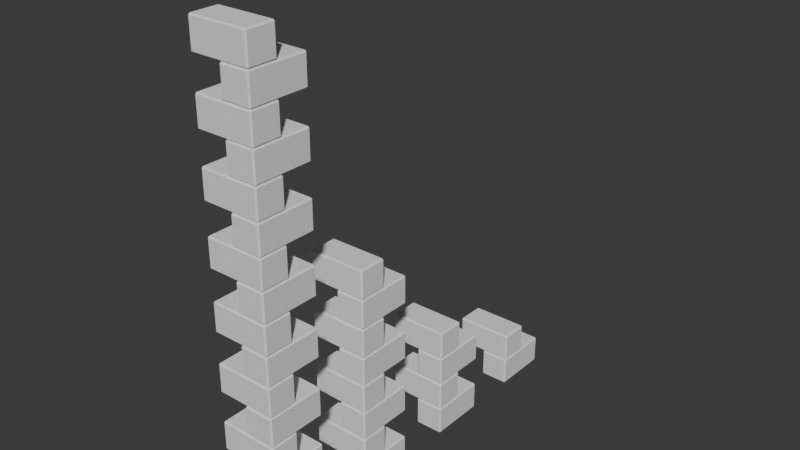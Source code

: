 # Source: edgeflourishes.blend  (saved by Blender 4.5.90; exported with 4.5.12 LTS)
import bpy
from mathutils import Matrix  # noqa: F401  (used for matrix-valued properties, if any)

bpy.ops.wm.read_factory_settings(use_empty=True)
scene = bpy.context.scene
scene.name = 'Scene'

# ---- collections
col_collection = bpy.data.collections.new('Collection'); scene.collection.children.link(col_collection)

# ---- world
world_world = bpy.data.worlds.new('World'); scene.world = world_world
world_world.use_nodes = True; world_world.node_tree.nodes.clear()
_N = world_world.node_tree.nodes; _L = world_world.node_tree.links
n0 = _N.new('ShaderNodeOutputWorld'); n0.name = 'World Output'; n0.location = (200, 100)
n1 = _N.new('ShaderNodeBackground'); n1.name = 'Background'; n1.location = (-200, 100)
n1.inputs[0].default_value = (0.05088, 0.05088, 0.05088, 1.0)
_L.new(n1.outputs[0], n0.inputs[0])
n0.is_active_output = True
world_world.color = (0.05088, 0.05088, 0.05088)
world_world.sun_shadow_jitter_overblur = 0.0

# ---- meshes
me_edgeflourish8 = bpy.data.meshes.new('edgeflourish8')
me_edgeflourish8.from_pydata([(0.7687, -1.018, 0.01307), (0.7818, -1.018, 4.768e-07), (0.7818, -1.031, 0.01307), (0.7687, -1.018, 0.2489), (0.7818, -1.031, 0.2489), (0.7818, -1.018, 0.262), (0.7687, -0.5198, 0.01307), (0.7818, -0.5067, 0.01307), (0.7818, -0.5198, 4.768e-07), (0.7687, -0.5198, 0.2489), (0.7818, -0.5198, 0.262), (0.7818, -0.5067, 0.2489), (1.031, -1.018, 0.01307), (1.018, -1.031, 0.01307), (1.018, -1.018, 4.768e-07), (1.031, -1.018, 0.2489), (1.018, -1.018, 0.262), (1.018, -1.031, 0.2489), (1.018, -0.5198, 4.768e-07), (1.018, -0.5067, 0.01307), (1.031, -0.5198, 0.01307), (1.018, -0.5198, 0.262), (1.031, -0.5198, 0.2489), (1.018, -0.5067, 0.2489), (1.018, -1.031, 0.2751), (1.018, -1.018, 0.262), (1.031, -1.018, 0.2751), (1.018, -1.031, 0.511), (1.031, -1.018, 0.511), (1.018, -1.018, 0.524), (0.5198, -1.031, 0.2751), (0.5067, -1.018, 0.2751), (0.5198, -1.018, 0.262), (0.5198, -1.031, 0.511), (0.5198, -1.018, 0.524), (0.5067, -1.018, 0.511), (1.018, -0.7687, 0.2751), (1.031, -0.7818, 0.2751), (1.018, -0.7818, 0.262), (1.018, -0.7687, 0.511), (1.018, -0.7818, 0.524), (1.031, -0.7818, 0.511), (0.5198, -0.7818, 0.262), (0.5067, -0.7818, 0.2751), (0.5198, -0.7687, 0.2751), (0.5198, -0.7818, 0.524), (0.5198, -0.7687, 0.511), (0.5067, -0.7818, 0.511), (0.7687, -1.018, 0.5371), (0.7818, -1.018, 0.524), (0.7818, -1.031, 0.5371), (0.7687, -1.018, 0.773), (0.7818, -1.031, 0.773), (0.7818, -1.018, 0.7861), (0.7687, -0.5198, 0.5371), (0.7818, -0.5067, 0.5371), (0.7818, -0.5198, 0.524), (0.7687, -0.5198, 0.773), (0.7818, -0.5198, 0.7861), (0.7818, -0.5067, 0.773), (1.031, -1.018, 0.5371), (1.018, -1.031, 0.5371), (1.018, -1.018, 0.524), (1.031, -1.018, 0.773), (1.018, -1.018, 0.7861), (1.018, -1.031, 0.773), (1.018, -0.5198, 0.524), (1.018, -0.5067, 0.5371), (1.031, -0.5198, 0.5371), (1.018, -0.5198, 0.7861), (1.031, -0.5198, 0.773), (1.018, -0.5067, 0.773), (1.018, -1.031, 0.7991), (1.018, -1.018, 0.7861), (1.031, -1.018, 0.7991), (1.018, -1.031, 1.035), (1.031, -1.018, 1.035), (1.018, -1.018, 1.048), (0.5198, -1.031, 0.7991), (0.5067, -1.018, 0.7991), (0.5198, -1.018, 0.7861), (0.5198, -1.031, 1.035), (0.5198, -1.018, 1.048), (0.5067, -1.018, 1.035), (1.018, -0.7687, 0.7991), (1.031, -0.7818, 0.7991), (1.018, -0.7818, 0.7861), (1.018, -0.7687, 1.035), (1.018, -0.7818, 1.048), (1.031, -0.7818, 1.035), (0.5198, -0.7818, 0.7861), (0.5067, -0.7818, 0.7991), (0.5198, -0.7687, 0.7991), (0.5198, -0.7818, 1.048), (0.5198, -0.7687, 1.035), (0.5067, -0.7818, 1.035), (0.7687, -1.018, 1.061), (0.7818, -1.018, 1.048), (0.7818, -1.031, 1.061), (0.7687, -1.018, 1.297), (0.7818, -1.031, 1.297), (0.7818, -1.018, 1.31), (0.7687, -0.5198, 1.061), (0.7818, -0.5067, 1.061), (0.7818, -0.5198, 1.048), (0.7687, -0.5198, 1.297), (0.7818, -0.5198, 1.31), (0.7818, -0.5067, 1.297), (1.031, -1.018, 1.061), (1.018, -1.031, 1.061), (1.018, -1.018, 1.048), (1.031, -1.018, 1.297), (1.018, -1.018, 1.31), (1.018, -1.031, 1.297), (1.018, -0.5198, 1.048), (1.018, -0.5067, 1.061), (1.031, -0.5198, 1.061), (1.018, -0.5198, 1.31), (1.031, -0.5198, 1.297), (1.018, -0.5067, 1.297), (1.018, -1.031, 1.323), (1.018, -1.018, 1.31), (1.031, -1.018, 1.323), (1.018, -1.031, 1.559), (1.031, -1.018, 1.559), (1.018, -1.018, 1.572), (0.5198, -1.031, 1.323), (0.5067, -1.018, 1.323), (0.5198, -1.018, 1.31), (0.5198, -1.031, 1.559), (0.5198, -1.018, 1.572), (0.5067, -1.018, 1.559), (1.018, -0.7687, 1.323), (1.031, -0.7818, 1.323), (1.018, -0.7818, 1.31), (1.018, -0.7687, 1.559), (1.018, -0.7818, 1.572), (1.031, -0.7818, 1.559), (0.5198, -0.7818, 1.31), (0.5067, -0.7818, 1.323), (0.5198, -0.7687, 1.323), (0.5198, -0.7818, 1.572), (0.5198, -0.7687, 1.559), (0.5067, -0.7818, 1.559), (0.7687, -1.018, 1.585), (0.7818, -1.018, 1.572), (0.7818, -1.031, 1.585), (0.7687, -1.018, 1.821), (0.7818, -1.031, 1.821), (0.7818, -1.018, 1.834), (0.7687, -0.5198, 1.585), (0.7818, -0.5067, 1.585), (0.7818, -0.5198, 1.572), (0.7687, -0.5198, 1.821), (0.7818, -0.5198, 1.834), (0.7818, -0.5067, 1.821), (1.031, -1.018, 1.585), (1.018, -1.031, 1.585), (1.018, -1.018, 1.572), (1.031, -1.018, 1.821), (1.018, -1.018, 1.834), (1.018, -1.031, 1.821), (1.018, -0.5198, 1.572), (1.018, -0.5067, 1.585), (1.031, -0.5198, 1.585), (1.018, -0.5198, 1.834), (1.031, -0.5198, 1.821), (1.018, -0.5067, 1.821), (1.018, -1.031, 1.847), (1.018, -1.018, 1.834), (1.031, -1.018, 1.847), (1.018, -1.031, 2.083), (1.031, -1.018, 2.083), (1.018, -1.018, 2.096), (0.5198, -1.031, 1.847), (0.5067, -1.018, 1.847), (0.5198, -1.018, 1.834), (0.5198, -1.031, 2.083), (0.5198, -1.018, 2.096), (0.5067, -1.018, 2.083), (1.018, -0.7687, 1.847), (1.031, -0.7818, 1.847), (1.018, -0.7818, 1.834), (1.018, -0.7687, 2.083), (1.018, -0.7818, 2.096), (1.031, -0.7818, 2.083), (0.5198, -0.7818, 1.834), (0.5067, -0.7818, 1.847), (0.5198, -0.7687, 1.847), (0.5198, -0.7818, 2.096), (0.5198, -0.7687, 2.083), (0.5067, -0.7818, 2.083)], [], [(0, 1, 2), (3, 4, 5), (6, 7, 8), (9, 10, 11), (12, 13, 14), (15, 16, 17), (18, 19, 20), (21, 22, 23), (24, 25, 26), (27, 28, 29), (30, 31, 32), (33, 34, 35), (36, 37, 38), (39, 40, 41), (42, 43, 44), (45, 46, 47), (48, 49, 50), (51, 52, 53), (54, 55, 56), (57, 58, 59), (60, 61, 62), (63, 64, 65), (66, 67, 68), (69, 70, 71), (72, 73, 74), (75, 76, 77), (78, 79, 80), (81, 82, 83), (84, 85, 86), (87, 88, 89), (90, 91, 92), (93, 94, 95), (96, 97, 98), (99, 100, 101), (102, 103, 104), (105, 106, 107), (108, 109, 110), (111, 112, 113), (114, 115, 116), (117, 118, 119), (120, 121, 122), (123, 124, 125), (126, 127, 128), (129, 130, 131), (132, 133, 134), (135, 136, 137), (138, 139, 140), (141, 142, 143), (144, 145, 146), (147, 148, 149), (150, 151, 152), (153, 154, 155), (156, 157, 158), (159, 160, 161), (162, 163, 164), (165, 166, 167), (168, 169, 170), (171, 172, 173), (174, 175, 176), (177, 178, 179), (180, 181, 182), (183, 184, 185), (186, 187, 188), (189, 190, 191), (2, 4, 3, 0), (11, 7, 6, 9), (18, 8, 7, 19), (10, 21, 23, 11), (22, 20, 19, 23), (17, 13, 12, 15), (1, 14, 13, 2), (16, 5, 4, 17), (8, 1, 0, 6), (5, 10, 9, 3), (14, 18, 20, 12), (21, 16, 15, 22), (26, 28, 27, 24), (35, 31, 30, 33), (42, 32, 31, 43), (34, 45, 47, 35), (46, 44, 43, 47), (41, 37, 36, 39), (25, 38, 37, 26), (40, 29, 28, 41), (32, 25, 24, 30), (29, 34, 33, 27), (38, 42, 44, 36), (45, 40, 39, 46), (50, 52, 51, 48), (59, 55, 54, 57), (66, 56, 55, 67), (58, 69, 71, 59), (70, 68, 67, 71), (65, 61, 60, 63), (49, 62, 61, 50), (64, 53, 52, 65), (56, 49, 48, 54), (53, 58, 57, 51), (62, 66, 68, 60), (69, 64, 63, 70), (74, 76, 75, 72), (83, 79, 78, 81), (90, 80, 79, 91), (82, 93, 95, 83), (94, 92, 91, 95), (89, 85, 84, 87), (73, 86, 85, 74), (88, 77, 76, 89), (80, 73, 72, 78), (77, 82, 81, 75), (86, 90, 92, 84), (93, 88, 87, 94), (98, 100, 99, 96), (107, 103, 102, 105), (114, 104, 103, 115), (106, 117, 119, 107), (118, 116, 115, 119), (113, 109, 108, 111), (97, 110, 109, 98), (112, 101, 100, 113), (104, 97, 96, 102), (101, 106, 105, 99), (110, 114, 116, 108), (117, 112, 111, 118), (122, 124, 123, 120), (131, 127, 126, 129), (138, 128, 127, 139), (130, 141, 143, 131), (142, 140, 139, 143), (137, 133, 132, 135), (121, 134, 133, 122), (136, 125, 124, 137), (128, 121, 120, 126), (125, 130, 129, 123), (134, 138, 140, 132), (141, 136, 135, 142), (146, 148, 147, 144), (155, 151, 150, 153), (162, 152, 151, 163), (154, 165, 167, 155), (166, 164, 163, 167), (161, 157, 156, 159), (145, 158, 157, 146), (160, 149, 148, 161), (152, 145, 144, 150), (149, 154, 153, 147), (158, 162, 164, 156), (165, 160, 159, 166), (170, 172, 171, 168), (179, 175, 174, 177), (186, 176, 175, 187), (178, 189, 191, 179), (190, 188, 187, 191), (185, 181, 180, 183), (169, 182, 181, 170), (184, 173, 172, 185), (176, 169, 168, 174), (173, 178, 177, 171), (182, 186, 188, 180), (189, 184, 183, 190), (13, 17, 4, 2), (8, 18, 14, 1), (0, 3, 9, 6), (21, 10, 5, 16), (7, 11, 23, 19), (20, 22, 15, 12), (37, 41, 28, 26), (32, 42, 38, 25), (24, 27, 33, 30), (45, 34, 29, 40), (31, 35, 47, 43), (44, 46, 39, 36), (61, 65, 52, 50), (56, 66, 62, 49), (48, 51, 57, 54), (69, 58, 53, 64), (55, 59, 71, 67), (68, 70, 63, 60), (85, 89, 76, 74), (80, 90, 86, 73), (72, 75, 81, 78), (93, 82, 77, 88), (79, 83, 95, 91), (92, 94, 87, 84), (109, 113, 100, 98), (104, 114, 110, 97), (96, 99, 105, 102), (117, 106, 101, 112), (103, 107, 119, 115), (116, 118, 111, 108), (133, 137, 124, 122), (128, 138, 134, 121), (120, 123, 129, 126), (141, 130, 125, 136), (127, 131, 143, 139), (140, 142, 135, 132), (157, 161, 148, 146), (152, 162, 158, 145), (144, 147, 153, 150), (165, 154, 149, 160), (151, 155, 167, 163), (164, 166, 159, 156), (181, 185, 172, 170), (176, 186, 182, 169), (168, 171, 177, 174), (189, 178, 173, 184), (175, 179, 191, 187), (188, 190, 183, 180)])
_uv = me_edgeflourish8.uv_layers.new(name='UVMap')
_uv.uv.foreach_set('vector', [0.125, 0.7438, 0.1375, 0.7438, 0.1375, 0.75, 0.6125, 0.006235, 0.6125, 0.0, 0.625, 0.006235, 0.3875, 0.2438, 0.3875, 0.2624, 0.375, 0.2438, 0.6125, 0.2438, 0.625, 0.2497, 0.6125, 0.2624, 0.3875, 0.7438, 0.3858, 0.7616, 0.3625, 0.7438, 0.6125, 0.7438, 0.637, 0.7444, 0.6125, 0.7624, 0.3625, 0.5062, 0.3857, 0.4884, 0.3875, 0.5062, 0.637, 0.5056, 0.6125, 0.5062, 0.6125, 0.4876, 0.125, 0.7438, 0.1375, 0.7438, 0.1375, 0.75, 0.6125, 0.006235, 0.6125, 0.0, 0.625, 0.006235, 0.3875, 0.2438, 0.3875, 0.2625, 0.375, 0.2625, 0.6125, 0.2438, 0.625, 0.2497, 0.6125, 0.2624, 0.3875, 0.7438, 0.3858, 0.7616, 0.3625, 0.7438, 0.6125, 0.7438, 0.637, 0.7444, 0.6125, 0.7624, 0.3625, 0.5062, 0.3857, 0.4884, 0.3875, 0.5062, 0.637, 0.5056, 0.6125, 0.5062, 0.6125, 0.4876, 0.125, 0.7438, 0.1375, 0.7438, 0.1375, 0.75, 0.6125, 0.006235, 0.6125, 0.0, 0.625, 0.006235, 0.3875, 0.2438, 0.3875, 0.2624, 0.375, 0.2438, 0.6125, 0.2438, 0.625, 0.2497, 0.6125, 0.2624, 0.3875, 0.7438, 0.3858, 0.7616, 0.3625, 0.7438, 0.6125, 0.7438, 0.637, 0.7444, 0.6125, 0.7624, 0.3625, 0.5062, 0.3857, 0.4884, 0.3875, 0.5062, 0.637, 0.5056, 0.6125, 0.5062, 0.6125, 0.4876, 0.125, 0.7438, 0.1375, 0.7438, 0.1375, 0.75, 0.6125, 0.006235, 0.6125, 0.0, 0.625, 0.006235, 0.3875, 0.2438, 0.3875, 0.2625, 0.375, 0.2625, 0.6125, 0.2438, 0.625, 0.2497, 0.6125, 0.2624, 0.3875, 0.7438, 0.3858, 0.7616, 0.3625, 0.7438, 0.6125, 0.7438, 0.637, 0.7444, 0.6125, 0.7624, 0.3625, 0.5062, 0.3857, 0.4884, 0.3875, 0.5062, 0.637, 0.5056, 0.6125, 0.5062, 0.6125, 0.4876, 0.125, 0.7438, 0.1375, 0.7438, 0.1375, 0.75, 0.6125, 0.006235, 0.6125, 0.0, 0.625, 0.006235, 0.3875, 0.2438, 0.3875, 0.2624, 0.375, 0.2438, 0.6125, 0.2438, 0.625, 0.2497, 0.6125, 0.2624, 0.3875, 0.7438, 0.3858, 0.7616, 0.3625, 0.7438, 0.6125, 0.7438, 0.637, 0.7444, 0.6125, 0.7624, 0.3625, 0.5062, 0.3857, 0.4884, 0.3875, 0.5062, 0.637, 0.5056, 0.6125, 0.5062, 0.6125, 0.4876, 0.125, 0.7438, 0.1375, 0.7438, 0.1375, 0.75, 0.6125, 0.006235, 0.6125, 0.0, 0.625, 0.006235, 0.3875, 0.2438, 0.3875, 0.2625, 0.375, 0.2625, 0.6125, 0.2438, 0.625, 0.2497, 0.6125, 0.2624, 0.3875, 0.7438, 0.3858, 0.7616, 0.3625, 0.7438, 0.6125, 0.7438, 0.637, 0.7444, 0.6125, 0.7624, 0.3625, 0.5062, 0.3857, 0.4884, 0.3875, 0.5062, 0.637, 0.5056, 0.6125, 0.5062, 0.6125, 0.4876, 0.125, 0.7438, 0.1375, 0.7438, 0.1375, 0.75, 0.6125, 0.006235, 0.6125, 0.0, 0.625, 0.006235, 0.3875, 0.2438, 0.3875, 0.2624, 0.375, 0.2438, 0.6125, 0.2438, 0.625, 0.2497, 0.6125, 0.2624, 0.3875, 0.7438, 0.3858, 0.7616, 0.3625, 0.7438, 0.6125, 0.7438, 0.637, 0.7444, 0.6125, 0.7624, 0.3625, 0.5062, 0.3857, 0.4884, 0.3875, 0.5062, 0.637, 0.5056, 0.6125, 0.5062, 0.6125, 0.4876, 0.125, 0.7438, 0.1375, 0.7438, 0.1375, 0.75, 0.6125, 0.006235, 0.6125, 0.0, 0.625, 0.006235, 0.3875, 0.2438, 0.3875, 0.2625, 0.375, 0.2625, 0.6125, 0.2438, 0.625, 0.2497, 0.6125, 0.2624, 0.3875, 0.7438, 0.3858, 0.7616, 0.3625, 0.7438, 0.6125, 0.7438, 0.637, 0.7444, 0.6125, 0.7624, 0.3625, 0.5062, 0.3857, 0.4884, 0.3875, 0.5062, 0.637, 0.5056, 0.6125, 0.5062, 0.6125, 0.4876, 0.3875, 0.0, 0.6125, 0.0, 0.6125, 0.006235, 0.3875, 0.006235, 0.6125, 0.2624, 0.3875, 0.2624, 0.3875, 0.2438, 0.6125, 0.2438, 0.3625, 0.5062, 0.1375, 0.5062, 0.1375, 0.5, 0.3857, 0.4884, 0.625, 0.2497, 0.637, 0.5056, 0.6125, 0.4876, 0.6125, 0.2624, 0.6125, 0.5062, 0.3875, 0.5062, 0.3857, 0.4884, 0.6125, 0.4876, 0.6125, 0.7624, 0.3858, 0.7616, 0.3875, 0.7438, 0.6125, 0.7438, 0.1375, 0.7438, 0.3625, 0.7438, 0.3858, 0.7616, 0.1375, 0.75, 0.637, 0.7444, 0.625, 0.9875, 0.6125, 0.9875, 0.6125, 0.7624, 0.1375, 0.5062, 0.1375, 0.7438, 0.125, 0.7438, 0.125, 0.5062, 0.625, 0.006235, 0.625, 0.2497, 0.6125, 0.2438, 0.6125, 0.006235, 0.3625, 0.7438, 0.3625, 0.5062, 0.3875, 0.5062, 0.3875, 0.7438, 0.637, 0.5056, 0.637, 0.7444, 0.6125, 0.7438, 0.6125, 0.5062, 0.3875, 0.0, 0.6125, 0.0, 0.6125, 0.006235, 0.3875, 0.006235, 0.6125, 0.2624, 0.3875, 0.2625, 0.3875, 0.2438, 0.6125, 0.2438, 0.3625, 0.5062, 0.1375, 0.5062, 0.1375, 0.5, 0.3857, 0.4884, 0.625, 0.2497, 0.637, 0.5056, 0.6125, 0.4876, 0.6125, 0.2624, 0.6125, 0.5062, 0.3875, 0.5062, 0.3857, 0.4884, 0.6125, 0.4876, 0.6125, 0.7624, 0.3858, 0.7616, 0.3875, 0.7438, 0.6125, 0.7438, 0.1375, 0.7438, 0.3625, 0.7438, 0.3858, 0.7616, 0.1375, 0.75, 0.637, 0.7444, 0.625, 0.9875, 0.6125, 0.9875, 0.6125, 0.7624, 0.1375, 0.5062, 0.1375, 0.7438, 0.125, 0.7438, 0.125, 0.5062, 0.625, 0.006235, 0.625, 0.2497, 0.6125, 0.2438, 0.6125, 0.006235, 0.3625, 0.7438, 0.3625, 0.5062, 0.3875, 0.5062, 0.3875, 0.7438, 0.637, 0.5056, 0.637, 0.7444, 0.6125, 0.7438, 0.6125, 0.5062, 0.3875, 0.0, 0.6125, 0.0, 0.6125, 0.006235, 0.3875, 0.006235, 0.6125, 0.2624, 0.3875, 0.2624, 0.3875, 0.2438, 0.6125, 0.2438, 0.3625, 0.5062, 0.1375, 0.5062, 0.1375, 0.5, 0.3857, 0.4884, 0.625, 0.2497, 0.637, 0.5056, 0.6125, 0.4876, 0.6125, 0.2624, 0.6125, 0.5062, 0.3875, 0.5062, 0.3857, 0.4884, 0.6125, 0.4876, 0.6125, 0.7624, 0.3858, 0.7616, 0.3875, 0.7438, 0.6125, 0.7438, 0.1375, 0.7438, 0.3625, 0.7438, 0.3858, 0.7616, 0.1375, 0.75, 0.637, 0.7444, 0.625, 0.9875, 0.6125, 0.9875, 0.6125, 0.7624, 0.1375, 0.5062, 0.1375, 0.7438, 0.125, 0.7438, 0.125, 0.5062, 0.625, 0.006235, 0.625, 0.2497, 0.6125, 0.2438, 0.6125, 0.006235, 0.3625, 0.7438, 0.3625, 0.5062, 0.3875, 0.5062, 0.3875, 0.7438, 0.637, 0.5056, 0.637, 0.7444, 0.6125, 0.7438, 0.6125, 0.5062, 0.3875, 0.0, 0.6125, 0.0, 0.6125, 0.006235, 0.3875, 0.006235, 0.6125, 0.2624, 0.3875, 0.2625, 0.3875, 0.2438, 0.6125, 0.2438, 0.3625, 0.5062, 0.1375, 0.5062, 0.1375, 0.5, 0.3857, 0.4884, 0.625, 0.2497, 0.637, 0.5056, 0.6125, 0.4876, 0.6125, 0.2624, 0.6125, 0.5062, 0.3875, 0.5062, 0.3857, 0.4884, 0.6125, 0.4876, 0.6125, 0.7624, 0.3858, 0.7616, 0.3875, 0.7438, 0.6125, 0.7438, 0.1375, 0.7438, 0.3625, 0.7438, 0.3858, 0.7616, 0.1375, 0.75, 0.637, 0.7444, 0.625, 0.9875, 0.6125, 0.9875, 0.6125, 0.7624, 0.1375, 0.5062, 0.1375, 0.7438, 0.125, 0.7438, 0.125, 0.5062, 0.625, 0.006235, 0.625, 0.2497, 0.6125, 0.2438, 0.6125, 0.006235, 0.3625, 0.7438, 0.3625, 0.5062, 0.3875, 0.5062, 0.3875, 0.7438, 0.637, 0.5056, 0.637, 0.7444, 0.6125, 0.7438, 0.6125, 0.5062, 0.3875, 0.0, 0.6125, 0.0, 0.6125, 0.006235, 0.3875, 0.006235, 0.6125, 0.2624, 0.3875, 0.2624, 0.3875, 0.2438, 0.6125, 0.2438, 0.3625, 0.5062, 0.1375, 0.5062, 0.1375, 0.5, 0.3857, 0.4884, 0.625, 0.2497, 0.637, 0.5056, 0.6125, 0.4876, 0.6125, 0.2624, 0.6125, 0.5062, 0.3875, 0.5062, 0.3857, 0.4884, 0.6125, 0.4876, 0.6125, 0.7624, 0.3858, 0.7616, 0.3875, 0.7438, 0.6125, 0.7438, 0.1375, 0.7438, 0.3625, 0.7438, 0.3858, 0.7616, 0.1375, 0.75, 0.637, 0.7444, 0.625, 0.9875, 0.6125, 0.9875, 0.6125, 0.7624, 0.1375, 0.5062, 0.1375, 0.7438, 0.125, 0.7438, 0.125, 0.5062, 0.625, 0.006235, 0.625, 0.2497, 0.6125, 0.2438, 0.6125, 0.006235, 0.3625, 0.7438, 0.3625, 0.5062, 0.3875, 0.5062, 0.3875, 0.7438, 0.637, 0.5056, 0.637, 0.7444, 0.6125, 0.7438, 0.6125, 0.5062, 0.3875, 0.0, 0.6125, 0.0, 0.6125, 0.006235, 0.3875, 0.006235, 0.6125, 0.2624, 0.3875, 0.2625, 0.3875, 0.2438, 0.6125, 0.2438, 0.3625, 0.5062, 0.1375, 0.5062, 0.1375, 0.5, 0.3857, 0.4884, 0.625, 0.2497, 0.637, 0.5056, 0.6125, 0.4876, 0.6125, 0.2624, 0.6125, 0.5062, 0.3875, 0.5062, 0.3857, 0.4884, 0.6125, 0.4876, 0.6125, 0.7624, 0.3858, 0.7616, 0.3875, 0.7438, 0.6125, 0.7438, 0.1375, 0.7438, 0.3625, 0.7438, 0.3858, 0.7616, 0.1375, 0.75, 0.637, 0.7444, 0.625, 0.9875, 0.6125, 0.9875, 0.6125, 0.7624, 0.1375, 0.5062, 0.1375, 0.7438, 0.125, 0.7438, 0.125, 0.5062, 0.625, 0.006235, 0.625, 0.2497, 0.6125, 0.2438, 0.6125, 0.006235, 0.3625, 0.7438, 0.3625, 0.5062, 0.3875, 0.5062, 0.3875, 0.7438, 0.637, 0.5056, 0.637, 0.7444, 0.6125, 0.7438, 0.6125, 0.5062, 0.3875, 0.0, 0.6125, 0.0, 0.6125, 0.006235, 0.3875, 0.006235, 0.6125, 0.2624, 0.3875, 0.2624, 0.3875, 0.2438, 0.6125, 0.2438, 0.3625, 0.5062, 0.1375, 0.5062, 0.1375, 0.5, 0.3857, 0.4884, 0.625, 0.2497, 0.637, 0.5056, 0.6125, 0.4876, 0.6125, 0.2624, 0.6125, 0.5062, 0.3875, 0.5062, 0.3857, 0.4884, 0.6125, 0.4876, 0.6125, 0.7624, 0.3858, 0.7616, 0.3875, 0.7438, 0.6125, 0.7438, 0.1375, 0.7438, 0.3625, 0.7438, 0.3858, 0.7616, 0.1375, 0.75, 0.637, 0.7444, 0.625, 0.9875, 0.6125, 0.9875, 0.6125, 0.7624, 0.1375, 0.5062, 0.1375, 0.7438, 0.125, 0.7438, 0.125, 0.5062, 0.625, 0.006235, 0.625, 0.2497, 0.6125, 0.2438, 0.6125, 0.006235, 0.3625, 0.7438, 0.3625, 0.5062, 0.3875, 0.5062, 0.3875, 0.7438, 0.637, 0.5056, 0.637, 0.7444, 0.6125, 0.7438, 0.6125, 0.5062, 0.3875, 0.0, 0.6125, 0.0, 0.6125, 0.006235, 0.3875, 0.006235, 0.6125, 0.2624, 0.3875, 0.2625, 0.3875, 0.2438, 0.6125, 0.2438, 0.3625, 0.5062, 0.1375, 0.5062, 0.1375, 0.5, 0.3857, 0.4884, 0.625, 0.2497, 0.637, 0.5056, 0.6125, 0.4876, 0.6125, 0.2624, 0.6125, 0.5062, 0.3875, 0.5062, 0.3857, 0.4884, 0.6125, 0.4876, 0.6125, 0.7624, 0.3858, 0.7616, 0.3875, 0.7438, 0.6125, 0.7438, 0.1375, 0.7438, 0.3625, 0.7438, 0.3858, 0.7616, 0.1375, 0.75, 0.637, 0.7444, 0.625, 0.9875, 0.6125, 0.9875, 0.6125, 0.7624, 0.1375, 0.5062, 0.1375, 0.7438, 0.125, 0.7438, 0.125, 0.5062, 0.625, 0.006235, 0.625, 0.2497, 0.6125, 0.2438, 0.6125, 0.006235, 0.3625, 0.7438, 0.3625, 0.5062, 0.3875, 0.5062, 0.3875, 0.7438, 0.637, 0.5056, 0.637, 0.7444, 0.6125, 0.7438, 0.6125, 0.5062, 0.3858, 0.7616, 0.6125, 0.7624, 0.6125, 0.9875, 0.3875, 0.9875, 0.1375, 0.5062, 0.3625, 0.5062, 0.3625, 0.7438, 0.1375, 0.7438, 0.3875, 0.006235, 0.6125, 0.006235, 0.6125, 0.2438, 0.3875, 0.2438, 0.637, 0.5056, 0.8625, 0.5062, 0.8625, 0.7438, 0.637, 0.7444, 0.3875, 0.2624, 0.6125, 0.2624, 0.6125, 0.4876, 0.3857, 0.4884, 0.3875, 0.5062, 0.6125, 0.5062, 0.6125, 0.7438, 0.3875, 0.7438, 0.3858, 0.7616, 0.6125, 0.7624, 0.6125, 0.9875, 0.3875, 0.9875, 0.1375, 0.5062, 0.3625, 0.5062, 0.3625, 0.7438, 0.1375, 0.7438, 0.3875, 0.006235, 0.6125, 0.006235, 0.6125, 0.2438, 0.3875, 0.2438, 0.637, 0.5056, 0.8625, 0.5062, 0.8625, 0.7438, 0.637, 0.7444, 0.3875, 0.2625, 0.6125, 0.2624, 0.6125, 0.4876, 0.3857, 0.4884, 0.3875, 0.5062, 0.6125, 0.5062, 0.6125, 0.7438, 0.3875, 0.7438, 0.3858, 0.7616, 0.6125, 0.7624, 0.6125, 0.9875, 0.3875, 0.9875, 0.1375, 0.5062, 0.3625, 0.5062, 0.3625, 0.7438, 0.1375, 0.7438, 0.3875, 0.006235, 0.6125, 0.006235, 0.6125, 0.2438, 0.3875, 0.2438, 0.637, 0.5056, 0.8625, 0.5062, 0.8625, 0.7438, 0.637, 0.7444, 0.3875, 0.2624, 0.6125, 0.2624, 0.6125, 0.4876, 0.3857, 0.4884, 0.3875, 0.5062, 0.6125, 0.5062, 0.6125, 0.7438, 0.3875, 0.7438, 0.3858, 0.7616, 0.6125, 0.7624, 0.6125, 0.9875, 0.3875, 0.9875, 0.1375, 0.5062, 0.3625, 0.5062, 0.3625, 0.7438, 0.1375, 0.7438, 0.3875, 0.006235, 0.6125, 0.006235, 0.6125, 0.2438, 0.3875, 0.2438, 0.637, 0.5056, 0.8625, 0.5062, 0.8625, 0.7438, 0.637, 0.7444, 0.3875, 0.2625, 0.6125, 0.2624, 0.6125, 0.4876, 0.3857, 0.4884, 0.3875, 0.5062, 0.6125, 0.5062, 0.6125, 0.7438, 0.3875, 0.7438, 0.3858, 0.7616, 0.6125, 0.7624, 0.6125, 0.9875, 0.3875, 0.9875, 0.1375, 0.5062, 0.3625, 0.5062, 0.3625, 0.7438, 0.1375, 0.7438, 0.3875, 0.006235, 0.6125, 0.006235, 0.6125, 0.2438, 0.3875, 0.2438, 0.637, 0.5056, 0.8625, 0.5062, 0.8625, 0.7438, 0.637, 0.7444, 0.3875, 0.2624, 0.6125, 0.2624, 0.6125, 0.4876, 0.3857, 0.4884, 0.3875, 0.5062, 0.6125, 0.5062, 0.6125, 0.7438, 0.3875, 0.7438, 0.3858, 0.7616, 0.6125, 0.7624, 0.6125, 0.9875, 0.3875, 0.9875, 0.1375, 0.5062, 0.3625, 0.5062, 0.3625, 0.7438, 0.1375, 0.7438, 0.3875, 0.006235, 0.6125, 0.006235, 0.6125, 0.2438, 0.3875, 0.2438, 0.637, 0.5056, 0.8625, 0.5062, 0.8625, 0.7438, 0.637, 0.7444, 0.3875, 0.2625, 0.6125, 0.2624, 0.6125, 0.4876, 0.3857, 0.4884, 0.3875, 0.5062, 0.6125, 0.5062, 0.6125, 0.7438, 0.3875, 0.7438, 0.3858, 0.7616, 0.6125, 0.7624, 0.6125, 0.9875, 0.3875, 0.9875, 0.1375, 0.5062, 0.3625, 0.5062, 0.3625, 0.7438, 0.1375, 0.7438, 0.3875, 0.006235, 0.6125, 0.006235, 0.6125, 0.2438, 0.3875, 0.2438, 0.637, 0.5056, 0.8625, 0.5062, 0.8625, 0.7438, 0.637, 0.7444, 0.3875, 0.2624, 0.6125, 0.2624, 0.6125, 0.4876, 0.3857, 0.4884, 0.3875, 0.5062, 0.6125, 0.5062, 0.6125, 0.7438, 0.3875, 0.7438, 0.3858, 0.7616, 0.6125, 0.7624, 0.6125, 0.9875, 0.3875, 0.9875, 0.1375, 0.5062, 0.3625, 0.5062, 0.3625, 0.7438, 0.1375, 0.7438, 0.3875, 0.006235, 0.6125, 0.006235, 0.6125, 0.2438, 0.3875, 0.2438, 0.637, 0.5056, 0.8625, 0.5062, 0.8625, 0.7438, 0.637, 0.7444, 0.3875, 0.2625, 0.6125, 0.2624, 0.6125, 0.4876, 0.3857, 0.4884, 0.3875, 0.5062, 0.6125, 0.5062, 0.6125, 0.7438, 0.3875, 0.7438])
me_edgeflourish8.update()
me_edgeflourish4 = bpy.data.meshes.new('edgeflourish4')
me_edgeflourish4.from_pydata([(0.7687, -1.018, 0.01307), (0.7818, -1.018, 4.768e-07), (0.7818, -1.031, 0.01307), (0.7687, -1.018, 0.2489), (0.7818, -1.031, 0.2489), (0.7818, -1.018, 0.262), (0.7687, -0.5198, 0.01307), (0.7818, -0.5067, 0.01307), (0.7818, -0.5198, 4.768e-07), (0.7687, -0.5198, 0.2489), (0.7818, -0.5198, 0.262), (0.7818, -0.5067, 0.2489), (1.031, -1.018, 0.01307), (1.018, -1.031, 0.01307), (1.018, -1.018, 4.768e-07), (1.031, -1.018, 0.2489), (1.018, -1.018, 0.262), (1.018, -1.031, 0.2489), (1.018, -0.5198, 4.768e-07), (1.018, -0.5067, 0.01307), (1.031, -0.5198, 0.01307), (1.018, -0.5198, 0.262), (1.031, -0.5198, 0.2489), (1.018, -0.5067, 0.2489), (1.018, -1.031, 0.2751), (1.018, -1.018, 0.262), (1.031, -1.018, 0.2751), (1.018, -1.031, 0.511), (1.031, -1.018, 0.511), (1.018, -1.018, 0.524), (0.5198, -1.031, 0.2751), (0.5067, -1.018, 0.2751), (0.5198, -1.018, 0.262), (0.5198, -1.031, 0.511), (0.5198, -1.018, 0.524), (0.5067, -1.018, 0.511), (1.018, -0.7687, 0.2751), (1.031, -0.7818, 0.2751), (1.018, -0.7818, 0.262), (1.018, -0.7687, 0.511), (1.018, -0.7818, 0.524), (1.031, -0.7818, 0.511), (0.5198, -0.7818, 0.262), (0.5067, -0.7818, 0.2751), (0.5198, -0.7687, 0.2751), (0.5198, -0.7818, 0.524), (0.5198, -0.7687, 0.511), (0.5067, -0.7818, 0.511), (0.7687, -1.018, 0.5371), (0.7818, -1.018, 0.524), (0.7818, -1.031, 0.5371), (0.7687, -1.018, 0.773), (0.7818, -1.031, 0.773), (0.7818, -1.018, 0.7861), (0.7687, -0.5198, 0.5371), (0.7818, -0.5067, 0.5371), (0.7818, -0.5198, 0.524), (0.7687, -0.5198, 0.773), (0.7818, -0.5198, 0.7861), (0.7818, -0.5067, 0.773), (1.031, -1.018, 0.5371), (1.018, -1.031, 0.5371), (1.018, -1.018, 0.524), (1.031, -1.018, 0.773), (1.018, -1.018, 0.7861), (1.018, -1.031, 0.773), (1.018, -0.5198, 0.524), (1.018, -0.5067, 0.5371), (1.031, -0.5198, 0.5371), (1.018, -0.5198, 0.7861), (1.031, -0.5198, 0.773), (1.018, -0.5067, 0.773), (1.018, -1.031, 0.7991), (1.018, -1.018, 0.7861), (1.031, -1.018, 0.7991), (1.018, -1.031, 1.035), (1.031, -1.018, 1.035), (1.018, -1.018, 1.048), (0.5198, -1.031, 0.7991), (0.5067, -1.018, 0.7991), (0.5198, -1.018, 0.7861), (0.5198, -1.031, 1.035), (0.5198, -1.018, 1.048), (0.5067, -1.018, 1.035), (1.018, -0.7687, 0.7991), (1.031, -0.7818, 0.7991), (1.018, -0.7818, 0.7861), (1.018, -0.7687, 1.035), (1.018, -0.7818, 1.048), (1.031, -0.7818, 1.035), (0.5198, -0.7818, 0.7861), (0.5067, -0.7818, 0.7991), (0.5198, -0.7687, 0.7991), (0.5198, -0.7818, 1.048), (0.5198, -0.7687, 1.035), (0.5067, -0.7818, 1.035)], [], [(0, 1, 2), (3, 4, 5), (6, 7, 8), (9, 10, 11), (12, 13, 14), (15, 16, 17), (18, 19, 20), (21, 22, 23), (24, 25, 26), (27, 28, 29), (30, 31, 32), (33, 34, 35), (36, 37, 38), (39, 40, 41), (42, 43, 44), (45, 46, 47), (48, 49, 50), (51, 52, 53), (54, 55, 56), (57, 58, 59), (60, 61, 62), (63, 64, 65), (66, 67, 68), (69, 70, 71), (72, 73, 74), (75, 76, 77), (78, 79, 80), (81, 82, 83), (84, 85, 86), (87, 88, 89), (90, 91, 92), (93, 94, 95), (2, 4, 3, 0), (11, 7, 6, 9), (18, 8, 7, 19), (10, 21, 23, 11), (22, 20, 19, 23), (17, 13, 12, 15), (1, 14, 13, 2), (16, 5, 4, 17), (8, 1, 0, 6), (5, 10, 9, 3), (14, 18, 20, 12), (21, 16, 15, 22), (26, 28, 27, 24), (35, 31, 30, 33), (42, 32, 31, 43), (34, 45, 47, 35), (46, 44, 43, 47), (41, 37, 36, 39), (25, 38, 37, 26), (40, 29, 28, 41), (32, 25, 24, 30), (29, 34, 33, 27), (38, 42, 44, 36), (45, 40, 39, 46), (50, 52, 51, 48), (59, 55, 54, 57), (66, 56, 55, 67), (58, 69, 71, 59), (70, 68, 67, 71), (65, 61, 60, 63), (49, 62, 61, 50), (64, 53, 52, 65), (56, 49, 48, 54), (53, 58, 57, 51), (62, 66, 68, 60), (69, 64, 63, 70), (74, 76, 75, 72), (83, 79, 78, 81), (90, 80, 79, 91), (82, 93, 95, 83), (94, 92, 91, 95), (89, 85, 84, 87), (73, 86, 85, 74), (88, 77, 76, 89), (80, 73, 72, 78), (77, 82, 81, 75), (86, 90, 92, 84), (93, 88, 87, 94), (13, 17, 4, 2), (8, 18, 14, 1), (0, 3, 9, 6), (21, 10, 5, 16), (7, 11, 23, 19), (20, 22, 15, 12), (37, 41, 28, 26), (32, 42, 38, 25), (24, 27, 33, 30), (45, 34, 29, 40), (31, 35, 47, 43), (44, 46, 39, 36), (61, 65, 52, 50), (56, 66, 62, 49), (48, 51, 57, 54), (69, 58, 53, 64), (55, 59, 71, 67), (68, 70, 63, 60), (85, 89, 76, 74), (80, 90, 86, 73), (72, 75, 81, 78), (93, 82, 77, 88), (79, 83, 95, 91), (92, 94, 87, 84)])
_uv = me_edgeflourish4.uv_layers.new(name='UVMap')
_uv.uv.foreach_set('vector', [0.125, 0.7438, 0.1375, 0.7438, 0.1375, 0.75, 0.6125, 0.006235, 0.6125, 0.0, 0.625, 0.006235, 0.3875, 0.2438, 0.3875, 0.2624, 0.375, 0.2438, 0.6125, 0.2438, 0.625, 0.2497, 0.6125, 0.2624, 0.3875, 0.7438, 0.3858, 0.7616, 0.3625, 0.7438, 0.6125, 0.7438, 0.637, 0.7444, 0.6125, 0.7624, 0.3625, 0.5062, 0.3857, 0.4884, 0.3875, 0.5062, 0.637, 0.5056, 0.6125, 0.5062, 0.6125, 0.4876, 0.125, 0.7438, 0.1375, 0.7438, 0.1375, 0.75, 0.6125, 0.006235, 0.6125, 0.0, 0.625, 0.006235, 0.3875, 0.2438, 0.3875, 0.2625, 0.375, 0.2625, 0.6125, 0.2438, 0.625, 0.2497, 0.6125, 0.2624, 0.3875, 0.7438, 0.3858, 0.7616, 0.3625, 0.7438, 0.6125, 0.7438, 0.637, 0.7444, 0.6125, 0.7624, 0.3625, 0.5062, 0.3857, 0.4884, 0.3875, 0.5062, 0.637, 0.5056, 0.6125, 0.5062, 0.6125, 0.4876, 0.125, 0.7438, 0.1375, 0.7438, 0.1375, 0.75, 0.6125, 0.006235, 0.6125, 0.0, 0.625, 0.006235, 0.3875, 0.2438, 0.3875, 0.2624, 0.375, 0.2438, 0.6125, 0.2438, 0.625, 0.2497, 0.6125, 0.2624, 0.3875, 0.7438, 0.3858, 0.7616, 0.3625, 0.7438, 0.6125, 0.7438, 0.637, 0.7444, 0.6125, 0.7624, 0.3625, 0.5062, 0.3857, 0.4884, 0.3875, 0.5062, 0.637, 0.5056, 0.6125, 0.5062, 0.6125, 0.4876, 0.125, 0.7438, 0.1375, 0.7438, 0.1375, 0.75, 0.6125, 0.006235, 0.6125, 0.0, 0.625, 0.006235, 0.3875, 0.2438, 0.3875, 0.2625, 0.375, 0.2625, 0.6125, 0.2438, 0.625, 0.2497, 0.6125, 0.2624, 0.3875, 0.7438, 0.3858, 0.7616, 0.3625, 0.7438, 0.6125, 0.7438, 0.637, 0.7444, 0.6125, 0.7624, 0.3625, 0.5062, 0.3857, 0.4884, 0.3875, 0.5062, 0.637, 0.5056, 0.6125, 0.5062, 0.6125, 0.4876, 0.3875, 0.0, 0.6125, 0.0, 0.6125, 0.006235, 0.3875, 0.006235, 0.6125, 0.2624, 0.3875, 0.2624, 0.3875, 0.2438, 0.6125, 0.2438, 0.3625, 0.5062, 0.1375, 0.5062, 0.1375, 0.5, 0.3857, 0.4884, 0.625, 0.2497, 0.637, 0.5056, 0.6125, 0.4876, 0.6125, 0.2624, 0.6125, 0.5062, 0.3875, 0.5062, 0.3857, 0.4884, 0.6125, 0.4876, 0.6125, 0.7624, 0.3858, 0.7616, 0.3875, 0.7438, 0.6125, 0.7438, 0.1375, 0.7438, 0.3625, 0.7438, 0.3858, 0.7616, 0.1375, 0.75, 0.637, 0.7444, 0.625, 0.9875, 0.6125, 0.9875, 0.6125, 0.7624, 0.1375, 0.5062, 0.1375, 0.7438, 0.125, 0.7438, 0.125, 0.5062, 0.625, 0.006235, 0.625, 0.2497, 0.6125, 0.2438, 0.6125, 0.006235, 0.3625, 0.7438, 0.3625, 0.5062, 0.3875, 0.5062, 0.3875, 0.7438, 0.637, 0.5056, 0.637, 0.7444, 0.6125, 0.7438, 0.6125, 0.5062, 0.3875, 0.0, 0.6125, 0.0, 0.6125, 0.006235, 0.3875, 0.006235, 0.6125, 0.2624, 0.3875, 0.2625, 0.3875, 0.2438, 0.6125, 0.2438, 0.3625, 0.5062, 0.1375, 0.5062, 0.1375, 0.5, 0.3857, 0.4884, 0.625, 0.2497, 0.637, 0.5056, 0.6125, 0.4876, 0.6125, 0.2624, 0.6125, 0.5062, 0.3875, 0.5062, 0.3857, 0.4884, 0.6125, 0.4876, 0.6125, 0.7624, 0.3858, 0.7616, 0.3875, 0.7438, 0.6125, 0.7438, 0.1375, 0.7438, 0.3625, 0.7438, 0.3858, 0.7616, 0.1375, 0.75, 0.637, 0.7444, 0.625, 0.9875, 0.6125, 0.9875, 0.6125, 0.7624, 0.1375, 0.5062, 0.1375, 0.7438, 0.125, 0.7438, 0.125, 0.5062, 0.625, 0.006235, 0.625, 0.2497, 0.6125, 0.2438, 0.6125, 0.006235, 0.3625, 0.7438, 0.3625, 0.5062, 0.3875, 0.5062, 0.3875, 0.7438, 0.637, 0.5056, 0.637, 0.7444, 0.6125, 0.7438, 0.6125, 0.5062, 0.3875, 0.0, 0.6125, 0.0, 0.6125, 0.006235, 0.3875, 0.006235, 0.6125, 0.2624, 0.3875, 0.2624, 0.3875, 0.2438, 0.6125, 0.2438, 0.3625, 0.5062, 0.1375, 0.5062, 0.1375, 0.5, 0.3857, 0.4884, 0.625, 0.2497, 0.637, 0.5056, 0.6125, 0.4876, 0.6125, 0.2624, 0.6125, 0.5062, 0.3875, 0.5062, 0.3857, 0.4884, 0.6125, 0.4876, 0.6125, 0.7624, 0.3858, 0.7616, 0.3875, 0.7438, 0.6125, 0.7438, 0.1375, 0.7438, 0.3625, 0.7438, 0.3858, 0.7616, 0.1375, 0.75, 0.637, 0.7444, 0.625, 0.9875, 0.6125, 0.9875, 0.6125, 0.7624, 0.1375, 0.5062, 0.1375, 0.7438, 0.125, 0.7438, 0.125, 0.5062, 0.625, 0.006235, 0.625, 0.2497, 0.6125, 0.2438, 0.6125, 0.006235, 0.3625, 0.7438, 0.3625, 0.5062, 0.3875, 0.5062, 0.3875, 0.7438, 0.637, 0.5056, 0.637, 0.7444, 0.6125, 0.7438, 0.6125, 0.5062, 0.3875, 0.0, 0.6125, 0.0, 0.6125, 0.006235, 0.3875, 0.006235, 0.6125, 0.2624, 0.3875, 0.2625, 0.3875, 0.2438, 0.6125, 0.2438, 0.3625, 0.5062, 0.1375, 0.5062, 0.1375, 0.5, 0.3857, 0.4884, 0.625, 0.2497, 0.637, 0.5056, 0.6125, 0.4876, 0.6125, 0.2624, 0.6125, 0.5062, 0.3875, 0.5062, 0.3857, 0.4884, 0.6125, 0.4876, 0.6125, 0.7624, 0.3858, 0.7616, 0.3875, 0.7438, 0.6125, 0.7438, 0.1375, 0.7438, 0.3625, 0.7438, 0.3858, 0.7616, 0.1375, 0.75, 0.637, 0.7444, 0.625, 0.9875, 0.6125, 0.9875, 0.6125, 0.7624, 0.1375, 0.5062, 0.1375, 0.7438, 0.125, 0.7438, 0.125, 0.5062, 0.625, 0.006235, 0.625, 0.2497, 0.6125, 0.2438, 0.6125, 0.006235, 0.3625, 0.7438, 0.3625, 0.5062, 0.3875, 0.5062, 0.3875, 0.7438, 0.637, 0.5056, 0.637, 0.7444, 0.6125, 0.7438, 0.6125, 0.5062, 0.3858, 0.7616, 0.6125, 0.7624, 0.6125, 0.9875, 0.3875, 0.9875, 0.1375, 0.5062, 0.3625, 0.5062, 0.3625, 0.7438, 0.1375, 0.7438, 0.3875, 0.006235, 0.6125, 0.006235, 0.6125, 0.2438, 0.3875, 0.2438, 0.637, 0.5056, 0.8625, 0.5062, 0.8625, 0.7438, 0.637, 0.7444, 0.3875, 0.2624, 0.6125, 0.2624, 0.6125, 0.4876, 0.3857, 0.4884, 0.3875, 0.5062, 0.6125, 0.5062, 0.6125, 0.7438, 0.3875, 0.7438, 0.3858, 0.7616, 0.6125, 0.7624, 0.6125, 0.9875, 0.3875, 0.9875, 0.1375, 0.5062, 0.3625, 0.5062, 0.3625, 0.7438, 0.1375, 0.7438, 0.3875, 0.006235, 0.6125, 0.006235, 0.6125, 0.2438, 0.3875, 0.2438, 0.637, 0.5056, 0.8625, 0.5062, 0.8625, 0.7438, 0.637, 0.7444, 0.3875, 0.2625, 0.6125, 0.2624, 0.6125, 0.4876, 0.3857, 0.4884, 0.3875, 0.5062, 0.6125, 0.5062, 0.6125, 0.7438, 0.3875, 0.7438, 0.3858, 0.7616, 0.6125, 0.7624, 0.6125, 0.9875, 0.3875, 0.9875, 0.1375, 0.5062, 0.3625, 0.5062, 0.3625, 0.7438, 0.1375, 0.7438, 0.3875, 0.006235, 0.6125, 0.006235, 0.6125, 0.2438, 0.3875, 0.2438, 0.637, 0.5056, 0.8625, 0.5062, 0.8625, 0.7438, 0.637, 0.7444, 0.3875, 0.2624, 0.6125, 0.2624, 0.6125, 0.4876, 0.3857, 0.4884, 0.3875, 0.5062, 0.6125, 0.5062, 0.6125, 0.7438, 0.3875, 0.7438, 0.3858, 0.7616, 0.6125, 0.7624, 0.6125, 0.9875, 0.3875, 0.9875, 0.1375, 0.5062, 0.3625, 0.5062, 0.3625, 0.7438, 0.1375, 0.7438, 0.3875, 0.006235, 0.6125, 0.006235, 0.6125, 0.2438, 0.3875, 0.2438, 0.637, 0.5056, 0.8625, 0.5062, 0.8625, 0.7438, 0.637, 0.7444, 0.3875, 0.2625, 0.6125, 0.2624, 0.6125, 0.4876, 0.3857, 0.4884, 0.3875, 0.5062, 0.6125, 0.5062, 0.6125, 0.7438, 0.3875, 0.7438])
me_edgeflourish4.update()
me_edgeflourish2 = bpy.data.meshes.new('edgeflourish2')
me_edgeflourish2.from_pydata([(0.7687, -1.018, 0.01307), (0.7818, -1.018, 4.768e-07), (0.7818, -1.031, 0.01307), (0.7687, -1.018, 0.2489), (0.7818, -1.031, 0.2489), (0.7818, -1.018, 0.262), (0.7687, -0.5198, 0.01307), (0.7818, -0.5067, 0.01307), (0.7818, -0.5198, 4.768e-07), (0.7687, -0.5198, 0.2489), (0.7818, -0.5198, 0.262), (0.7818, -0.5067, 0.2489), (1.031, -1.018, 0.01307), (1.018, -1.031, 0.01307), (1.018, -1.018, 4.768e-07), (1.031, -1.018, 0.2489), (1.018, -1.018, 0.262), (1.018, -1.031, 0.2489), (1.018, -0.5198, 4.768e-07), (1.018, -0.5067, 0.01307), (1.031, -0.5198, 0.01307), (1.018, -0.5198, 0.262), (1.031, -0.5198, 0.2489), (1.018, -0.5067, 0.2489), (1.018, -1.031, 0.2751), (1.018, -1.018, 0.262), (1.031, -1.018, 0.2751), (1.018, -1.031, 0.511), (1.031, -1.018, 0.511), (1.018, -1.018, 0.524), (0.5198, -1.031, 0.2751), (0.5067, -1.018, 0.2751), (0.5198, -1.018, 0.262), (0.5198, -1.031, 0.511), (0.5198, -1.018, 0.524), (0.5067, -1.018, 0.511), (1.018, -0.7687, 0.2751), (1.031, -0.7818, 0.2751), (1.018, -0.7818, 0.262), (1.018, -0.7687, 0.511), (1.018, -0.7818, 0.524), (1.031, -0.7818, 0.511), (0.5198, -0.7818, 0.262), (0.5067, -0.7818, 0.2751), (0.5198, -0.7687, 0.2751), (0.5198, -0.7818, 0.524), (0.5198, -0.7687, 0.511), (0.5067, -0.7818, 0.511)], [], [(0, 1, 2), (3, 4, 5), (6, 7, 8), (9, 10, 11), (12, 13, 14), (15, 16, 17), (18, 19, 20), (21, 22, 23), (24, 25, 26), (27, 28, 29), (30, 31, 32), (33, 34, 35), (36, 37, 38), (39, 40, 41), (42, 43, 44), (45, 46, 47), (2, 4, 3, 0), (11, 7, 6, 9), (18, 8, 7, 19), (10, 21, 23, 11), (22, 20, 19, 23), (17, 13, 12, 15), (1, 14, 13, 2), (16, 5, 4, 17), (8, 1, 0, 6), (5, 10, 9, 3), (14, 18, 20, 12), (21, 16, 15, 22), (26, 28, 27, 24), (35, 31, 30, 33), (42, 32, 31, 43), (34, 45, 47, 35), (46, 44, 43, 47), (41, 37, 36, 39), (25, 38, 37, 26), (40, 29, 28, 41), (32, 25, 24, 30), (29, 34, 33, 27), (38, 42, 44, 36), (45, 40, 39, 46), (13, 17, 4, 2), (8, 18, 14, 1), (0, 3, 9, 6), (21, 10, 5, 16), (7, 11, 23, 19), (20, 22, 15, 12), (37, 41, 28, 26), (32, 42, 38, 25), (24, 27, 33, 30), (45, 34, 29, 40), (31, 35, 47, 43), (44, 46, 39, 36)])
_uv = me_edgeflourish2.uv_layers.new(name='UVMap')
_uv.uv.foreach_set('vector', [0.125, 0.7438, 0.1375, 0.7438, 0.1375, 0.75, 0.6125, 0.006235, 0.6125, 0.0, 0.625, 0.006235, 0.3875, 0.2438, 0.3875, 0.2624, 0.375, 0.2438, 0.6125, 0.2438, 0.625, 0.2497, 0.6125, 0.2624, 0.3875, 0.7438, 0.3858, 0.7616, 0.3625, 0.7438, 0.6125, 0.7438, 0.637, 0.7444, 0.6125, 0.7624, 0.3625, 0.5062, 0.3857, 0.4884, 0.3875, 0.5062, 0.637, 0.5056, 0.6125, 0.5062, 0.6125, 0.4876, 0.125, 0.7438, 0.1375, 0.7438, 0.1375, 0.75, 0.6125, 0.006235, 0.6125, 0.0, 0.625, 0.006235, 0.3875, 0.2438, 0.3875, 0.2625, 0.375, 0.2625, 0.6125, 0.2438, 0.625, 0.2497, 0.6125, 0.2624, 0.3875, 0.7438, 0.3858, 0.7616, 0.3625, 0.7438, 0.6125, 0.7438, 0.637, 0.7444, 0.6125, 0.7624, 0.3625, 0.5062, 0.3857, 0.4884, 0.3875, 0.5062, 0.637, 0.5056, 0.6125, 0.5062, 0.6125, 0.4876, 0.3875, 0.0, 0.6125, 0.0, 0.6125, 0.006235, 0.3875, 0.006235, 0.6125, 0.2624, 0.3875, 0.2624, 0.3875, 0.2438, 0.6125, 0.2438, 0.3625, 0.5062, 0.1375, 0.5062, 0.1375, 0.5, 0.3857, 0.4884, 0.625, 0.2497, 0.637, 0.5056, 0.6125, 0.4876, 0.6125, 0.2624, 0.6125, 0.5062, 0.3875, 0.5062, 0.3857, 0.4884, 0.6125, 0.4876, 0.6125, 0.7624, 0.3858, 0.7616, 0.3875, 0.7438, 0.6125, 0.7438, 0.1375, 0.7438, 0.3625, 0.7438, 0.3858, 0.7616, 0.1375, 0.75, 0.637, 0.7444, 0.625, 0.9875, 0.6125, 0.9875, 0.6125, 0.7624, 0.1375, 0.5062, 0.1375, 0.7438, 0.125, 0.7438, 0.125, 0.5062, 0.625, 0.006235, 0.625, 0.2497, 0.6125, 0.2438, 0.6125, 0.006235, 0.3625, 0.7438, 0.3625, 0.5062, 0.3875, 0.5062, 0.3875, 0.7438, 0.637, 0.5056, 0.637, 0.7444, 0.6125, 0.7438, 0.6125, 0.5062, 0.3875, 0.0, 0.6125, 0.0, 0.6125, 0.006235, 0.3875, 0.006235, 0.6125, 0.2624, 0.3875, 0.2625, 0.3875, 0.2438, 0.6125, 0.2438, 0.3625, 0.5062, 0.1375, 0.5062, 0.1375, 0.5, 0.3857, 0.4884, 0.625, 0.2497, 0.637, 0.5056, 0.6125, 0.4876, 0.6125, 0.2624, 0.6125, 0.5062, 0.3875, 0.5062, 0.3857, 0.4884, 0.6125, 0.4876, 0.6125, 0.7624, 0.3858, 0.7616, 0.3875, 0.7438, 0.6125, 0.7438, 0.1375, 0.7438, 0.3625, 0.7438, 0.3858, 0.7616, 0.1375, 0.75, 0.637, 0.7444, 0.625, 0.9875, 0.6125, 0.9875, 0.6125, 0.7624, 0.1375, 0.5062, 0.1375, 0.7438, 0.125, 0.7438, 0.125, 0.5062, 0.625, 0.006235, 0.625, 0.2497, 0.6125, 0.2438, 0.6125, 0.006235, 0.3625, 0.7438, 0.3625, 0.5062, 0.3875, 0.5062, 0.3875, 0.7438, 0.637, 0.5056, 0.637, 0.7444, 0.6125, 0.7438, 0.6125, 0.5062, 0.3858, 0.7616, 0.6125, 0.7624, 0.6125, 0.9875, 0.3875, 0.9875, 0.1375, 0.5062, 0.3625, 0.5062, 0.3625, 0.7438, 0.1375, 0.7438, 0.3875, 0.006235, 0.6125, 0.006235, 0.6125, 0.2438, 0.3875, 0.2438, 0.637, 0.5056, 0.8625, 0.5062, 0.8625, 0.7438, 0.637, 0.7444, 0.3875, 0.2624, 0.6125, 0.2624, 0.6125, 0.4876, 0.3857, 0.4884, 0.3875, 0.5062, 0.6125, 0.5062, 0.6125, 0.7438, 0.3875, 0.7438, 0.3858, 0.7616, 0.6125, 0.7624, 0.6125, 0.9875, 0.3875, 0.9875, 0.1375, 0.5062, 0.3625, 0.5062, 0.3625, 0.7438, 0.1375, 0.7438, 0.3875, 0.006235, 0.6125, 0.006235, 0.6125, 0.2438, 0.3875, 0.2438, 0.637, 0.5056, 0.8625, 0.5062, 0.8625, 0.7438, 0.637, 0.7444, 0.3875, 0.2625, 0.6125, 0.2624, 0.6125, 0.4876, 0.3857, 0.4884, 0.3875, 0.5062, 0.6125, 0.5062, 0.6125, 0.7438, 0.3875, 0.7438])
me_edgeflourish2.update()
me_edgeflourish16 = bpy.data.meshes.new('edgeflourish16')
me_edgeflourish16.from_pydata([(0.7687, -1.018, 0.01307), (0.7818, -1.018, 4.768e-07), (0.7818, -1.031, 0.01307), (0.7687, -1.018, 0.2489), (0.7818, -1.031, 0.2489), (0.7818, -1.018, 0.262), (0.7687, -0.5198, 0.01307), (0.7818, -0.5067, 0.01307), (0.7818, -0.5198, 4.768e-07), (0.7687, -0.5198, 0.2489), (0.7818, -0.5198, 0.262), (0.7818, -0.5067, 0.2489), (1.031, -1.018, 0.01307), (1.018, -1.031, 0.01307), (1.018, -1.018, 4.768e-07), (1.031, -1.018, 0.2489), (1.018, -1.018, 0.262), (1.018, -1.031, 0.2489), (1.018, -0.5198, 4.768e-07), (1.018, -0.5067, 0.01307), (1.031, -0.5198, 0.01307), (1.018, -0.5198, 0.262), (1.031, -0.5198, 0.2489), (1.018, -0.5067, 0.2489), (1.018, -1.031, 0.2751), (1.018, -1.018, 0.262), (1.031, -1.018, 0.2751), (1.018, -1.031, 0.511), (1.031, -1.018, 0.511), (1.018, -1.018, 0.524), (0.5198, -1.031, 0.2751), (0.5067, -1.018, 0.2751), (0.5198, -1.018, 0.262), (0.5198, -1.031, 0.511), (0.5198, -1.018, 0.524), (0.5067, -1.018, 0.511), (1.018, -0.7687, 0.2751), (1.031, -0.7818, 0.2751), (1.018, -0.7818, 0.262), (1.018, -0.7687, 0.511), (1.018, -0.7818, 0.524), (1.031, -0.7818, 0.511), (0.5198, -0.7818, 0.262), (0.5067, -0.7818, 0.2751), (0.5198, -0.7687, 0.2751), (0.5198, -0.7818, 0.524), (0.5198, -0.7687, 0.511), (0.5067, -0.7818, 0.511), (0.7687, -1.018, 0.5371), (0.7818, -1.018, 0.524), (0.7818, -1.031, 0.5371), (0.7687, -1.018, 0.773), (0.7818, -1.031, 0.773), (0.7818, -1.018, 0.7861), (0.7687, -0.5198, 0.5371), (0.7818, -0.5067, 0.5371), (0.7818, -0.5198, 0.524), (0.7687, -0.5198, 0.773), (0.7818, -0.5198, 0.7861), (0.7818, -0.5067, 0.773), (1.031, -1.018, 0.5371), (1.018, -1.031, 0.5371), (1.018, -1.018, 0.524), (1.031, -1.018, 0.773), (1.018, -1.018, 0.7861), (1.018, -1.031, 0.773), (1.018, -0.5198, 0.524), (1.018, -0.5067, 0.5371), (1.031, -0.5198, 0.5371), (1.018, -0.5198, 0.7861), (1.031, -0.5198, 0.773), (1.018, -0.5067, 0.773), (1.018, -1.031, 0.7991), (1.018, -1.018, 0.7861), (1.031, -1.018, 0.7991), (1.018, -1.031, 1.035), (1.031, -1.018, 1.035), (1.018, -1.018, 1.048), (0.5198, -1.031, 0.7991), (0.5067, -1.018, 0.7991), (0.5198, -1.018, 0.7861), (0.5198, -1.031, 1.035), (0.5198, -1.018, 1.048), (0.5067, -1.018, 1.035), (1.018, -0.7687, 0.7991), (1.031, -0.7818, 0.7991), (1.018, -0.7818, 0.7861), (1.018, -0.7687, 1.035), (1.018, -0.7818, 1.048), (1.031, -0.7818, 1.035), (0.5198, -0.7818, 0.7861), (0.5067, -0.7818, 0.7991), (0.5198, -0.7687, 0.7991), (0.5198, -0.7818, 1.048), (0.5198, -0.7687, 1.035), (0.5067, -0.7818, 1.035), (0.7687, -1.018, 1.061), (0.7818, -1.018, 1.048), (0.7818, -1.031, 1.061), (0.7687, -1.018, 1.297), (0.7818, -1.031, 1.297), (0.7818, -1.018, 1.31), (0.7687, -0.5198, 1.061), (0.7818, -0.5067, 1.061), (0.7818, -0.5198, 1.048), (0.7687, -0.5198, 1.297), (0.7818, -0.5198, 1.31), (0.7818, -0.5067, 1.297), (1.031, -1.018, 1.061), (1.018, -1.031, 1.061), (1.018, -1.018, 1.048), (1.031, -1.018, 1.297), (1.018, -1.018, 1.31), (1.018, -1.031, 1.297), (1.018, -0.5198, 1.048), (1.018, -0.5067, 1.061), (1.031, -0.5198, 1.061), (1.018, -0.5198, 1.31), (1.031, -0.5198, 1.297), (1.018, -0.5067, 1.297), (1.018, -1.031, 1.323), (1.018, -1.018, 1.31), (1.031, -1.018, 1.323), (1.018, -1.031, 1.559), (1.031, -1.018, 1.559), (1.018, -1.018, 1.572), (0.5198, -1.031, 1.323), (0.5067, -1.018, 1.323), (0.5198, -1.018, 1.31), (0.5198, -1.031, 1.559), (0.5198, -1.018, 1.572), (0.5067, -1.018, 1.559), (1.018, -0.7687, 1.323), (1.031, -0.7818, 1.323), (1.018, -0.7818, 1.31), (1.018, -0.7687, 1.559), (1.018, -0.7818, 1.572), (1.031, -0.7818, 1.559), (0.5198, -0.7818, 1.31), (0.5067, -0.7818, 1.323), (0.5198, -0.7687, 1.323), (0.5198, -0.7818, 1.572), (0.5198, -0.7687, 1.559), (0.5067, -0.7818, 1.559), (0.7687, -1.018, 1.585), (0.7818, -1.018, 1.572), (0.7818, -1.031, 1.585), (0.7687, -1.018, 1.821), (0.7818, -1.031, 1.821), (0.7818, -1.018, 1.834), (0.7687, -0.5198, 1.585), (0.7818, -0.5067, 1.585), (0.7818, -0.5198, 1.572), (0.7687, -0.5198, 1.821), (0.7818, -0.5198, 1.834), (0.7818, -0.5067, 1.821), (1.031, -1.018, 1.585), (1.018, -1.031, 1.585), (1.018, -1.018, 1.572), (1.031, -1.018, 1.821), (1.018, -1.018, 1.834), (1.018, -1.031, 1.821), (1.018, -0.5198, 1.572), (1.018, -0.5067, 1.585), (1.031, -0.5198, 1.585), (1.018, -0.5198, 1.834), (1.031, -0.5198, 1.821), (1.018, -0.5067, 1.821), (1.018, -1.031, 1.847), (1.018, -1.018, 1.834), (1.031, -1.018, 1.847), (1.018, -1.031, 2.083), (1.031, -1.018, 2.083), (1.018, -1.018, 2.096), (0.5198, -1.031, 1.847), (0.5067, -1.018, 1.847), (0.5198, -1.018, 1.834), (0.5198, -1.031, 2.083), (0.5198, -1.018, 2.096), (0.5067, -1.018, 2.083), (1.018, -0.7687, 1.847), (1.031, -0.7818, 1.847), (1.018, -0.7818, 1.834), (1.018, -0.7687, 2.083), (1.018, -0.7818, 2.096), (1.031, -0.7818, 2.083), (0.5198, -0.7818, 1.834), (0.5067, -0.7818, 1.847), (0.5198, -0.7687, 1.847), (0.5198, -0.7818, 2.096), (0.5198, -0.7687, 2.083), (0.5067, -0.7818, 2.083), (0.7687, -1.018, 2.109), (0.7818, -1.018, 2.096), (0.7818, -1.031, 2.109), (0.7687, -1.018, 2.345), (0.7818, -1.031, 2.345), (0.7818, -1.018, 2.358), (0.7687, -0.5198, 2.109), (0.7818, -0.5067, 2.109), (0.7818, -0.5198, 2.096), (0.7687, -0.5198, 2.345), (0.7818, -0.5198, 2.358), (0.7818, -0.5067, 2.345), (1.031, -1.018, 2.109), (1.018, -1.031, 2.109), (1.018, -1.018, 2.096), (1.031, -1.018, 2.345), (1.018, -1.018, 2.358), (1.018, -1.031, 2.345), (1.018, -0.5198, 2.096), (1.018, -0.5067, 2.109), (1.031, -0.5198, 2.109), (1.018, -0.5198, 2.358), (1.031, -0.5198, 2.345), (1.018, -0.5067, 2.345), (1.018, -1.031, 2.371), (1.018, -1.018, 2.358), (1.031, -1.018, 2.371), (1.018, -1.031, 2.607), (1.031, -1.018, 2.607), (1.018, -1.018, 2.62), (0.5198, -1.031, 2.371), (0.5067, -1.018, 2.371), (0.5198, -1.018, 2.358), (0.5198, -1.031, 2.607), (0.5198, -1.018, 2.62), (0.5067, -1.018, 2.607), (1.018, -0.7687, 2.371), (1.031, -0.7818, 2.371), (1.018, -0.7818, 2.358), (1.018, -0.7687, 2.607), (1.018, -0.7818, 2.62), (1.031, -0.7818, 2.607), (0.5198, -0.7818, 2.358), (0.5067, -0.7818, 2.371), (0.5198, -0.7687, 2.371), (0.5198, -0.7818, 2.62), (0.5198, -0.7687, 2.607), (0.5067, -0.7818, 2.607), (0.7687, -1.018, 2.633), (0.7818, -1.018, 2.62), (0.7818, -1.031, 2.633), (0.7687, -1.018, 2.869), (0.7818, -1.031, 2.869), (0.7818, -1.018, 2.882), (0.7687, -0.5198, 2.633), (0.7818, -0.5067, 2.633), (0.7818, -0.5198, 2.62), (0.7687, -0.5198, 2.869), (0.7818, -0.5198, 2.882), (0.7818, -0.5067, 2.869), (1.031, -1.018, 2.633), (1.018, -1.031, 2.633), (1.018, -1.018, 2.62), (1.031, -1.018, 2.869), (1.018, -1.018, 2.882), (1.018, -1.031, 2.869), (1.018, -0.5198, 2.62), (1.018, -0.5067, 2.633), (1.031, -0.5198, 2.633), (1.018, -0.5198, 2.882), (1.031, -0.5198, 2.869), (1.018, -0.5067, 2.869), (1.018, -1.031, 2.895), (1.018, -1.018, 2.882), (1.031, -1.018, 2.895), (1.018, -1.031, 3.131), (1.031, -1.018, 3.131), (1.018, -1.018, 3.144), (0.5198, -1.031, 2.895), (0.5067, -1.018, 2.895), (0.5198, -1.018, 2.882), (0.5198, -1.031, 3.131), (0.5198, -1.018, 3.144), (0.5067, -1.018, 3.131), (1.018, -0.7687, 2.895), (1.031, -0.7818, 2.895), (1.018, -0.7818, 2.882), (1.018, -0.7687, 3.131), (1.018, -0.7818, 3.144), (1.031, -0.7818, 3.131), (0.5198, -0.7818, 2.882), (0.5067, -0.7818, 2.895), (0.5198, -0.7687, 2.895), (0.5198, -0.7818, 3.144), (0.5198, -0.7687, 3.131), (0.5067, -0.7818, 3.131), (0.7687, -1.018, 3.157), (0.7818, -1.018, 3.144), (0.7818, -1.031, 3.157), (0.7687, -1.018, 3.393), (0.7818, -1.031, 3.393), (0.7818, -1.018, 3.406), (0.7687, -0.5198, 3.157), (0.7818, -0.5067, 3.157), (0.7818, -0.5198, 3.144), (0.7687, -0.5198, 3.393), (0.7818, -0.5198, 3.406), (0.7818, -0.5067, 3.393), (1.031, -1.018, 3.157), (1.018, -1.031, 3.157), (1.018, -1.018, 3.144), (1.031, -1.018, 3.393), (1.018, -1.018, 3.406), (1.018, -1.031, 3.393), (1.018, -0.5198, 3.144), (1.018, -0.5067, 3.157), (1.031, -0.5198, 3.157), (1.018, -0.5198, 3.406), (1.031, -0.5198, 3.393), (1.018, -0.5067, 3.393), (1.018, -1.031, 3.419), (1.018, -1.018, 3.406), (1.031, -1.018, 3.419), (1.018, -1.031, 3.655), (1.031, -1.018, 3.655), (1.018, -1.018, 3.668), (0.5198, -1.031, 3.419), (0.5067, -1.018, 3.419), (0.5198, -1.018, 3.406), (0.5198, -1.031, 3.655), (0.5198, -1.018, 3.668), (0.5067, -1.018, 3.655), (1.018, -0.7687, 3.419), (1.031, -0.7818, 3.419), (1.018, -0.7818, 3.406), (1.018, -0.7687, 3.655), (1.018, -0.7818, 3.668), (1.031, -0.7818, 3.655), (0.5198, -0.7818, 3.406), (0.5067, -0.7818, 3.419), (0.5198, -0.7687, 3.419), (0.5198, -0.7818, 3.668), (0.5198, -0.7687, 3.655), (0.5067, -0.7818, 3.655), (0.7687, -1.018, 3.681), (0.7818, -1.018, 3.668), (0.7818, -1.031, 3.681), (0.7687, -1.018, 3.917), (0.7818, -1.031, 3.917), (0.7818, -1.018, 3.93), (0.7687, -0.5198, 3.681), (0.7818, -0.5067, 3.681), (0.7818, -0.5198, 3.668), (0.7687, -0.5198, 3.917), (0.7818, -0.5198, 3.93), (0.7818, -0.5067, 3.917), (1.031, -1.018, 3.681), (1.018, -1.031, 3.681), (1.018, -1.018, 3.668), (1.031, -1.018, 3.917), (1.018, -1.018, 3.93), (1.018, -1.031, 3.917), (1.018, -0.5198, 3.668), (1.018, -0.5067, 3.681), (1.031, -0.5198, 3.681), (1.018, -0.5198, 3.93), (1.031, -0.5198, 3.917), (1.018, -0.5067, 3.917), (1.018, -1.031, 3.943), (1.018, -1.018, 3.93), (1.031, -1.018, 3.943), (1.018, -1.031, 4.179), (1.031, -1.018, 4.179), (1.018, -1.018, 4.192), (0.5198, -1.031, 3.943), (0.5067, -1.018, 3.943), (0.5198, -1.018, 3.93), (0.5198, -1.031, 4.179), (0.5198, -1.018, 4.192), (0.5067, -1.018, 4.179), (1.018, -0.7687, 3.943), (1.031, -0.7818, 3.943), (1.018, -0.7818, 3.93), (1.018, -0.7687, 4.179), (1.018, -0.7818, 4.192), (1.031, -0.7818, 4.179), (0.5198, -0.7818, 3.93), (0.5067, -0.7818, 3.943), (0.5198, -0.7687, 3.943), (0.5198, -0.7818, 4.192), (0.5198, -0.7687, 4.179), (0.5067, -0.7818, 4.179)], [], [(0, 1, 2), (3, 4, 5), (6, 7, 8), (9, 10, 11), (12, 13, 14), (15, 16, 17), (18, 19, 20), (21, 22, 23), (24, 25, 26), (27, 28, 29), (30, 31, 32), (33, 34, 35), (36, 37, 38), (39, 40, 41), (42, 43, 44), (45, 46, 47), (48, 49, 50), (51, 52, 53), (54, 55, 56), (57, 58, 59), (60, 61, 62), (63, 64, 65), (66, 67, 68), (69, 70, 71), (72, 73, 74), (75, 76, 77), (78, 79, 80), (81, 82, 83), (84, 85, 86), (87, 88, 89), (90, 91, 92), (93, 94, 95), (96, 97, 98), (99, 100, 101), (102, 103, 104), (105, 106, 107), (108, 109, 110), (111, 112, 113), (114, 115, 116), (117, 118, 119), (120, 121, 122), (123, 124, 125), (126, 127, 128), (129, 130, 131), (132, 133, 134), (135, 136, 137), (138, 139, 140), (141, 142, 143), (144, 145, 146), (147, 148, 149), (150, 151, 152), (153, 154, 155), (156, 157, 158), (159, 160, 161), (162, 163, 164), (165, 166, 167), (168, 169, 170), (171, 172, 173), (174, 175, 176), (177, 178, 179), (180, 181, 182), (183, 184, 185), (186, 187, 188), (189, 190, 191), (2, 4, 3, 0), (11, 7, 6, 9), (18, 8, 7, 19), (10, 21, 23, 11), (22, 20, 19, 23), (17, 13, 12, 15), (1, 14, 13, 2), (16, 5, 4, 17), (8, 1, 0, 6), (5, 10, 9, 3), (14, 18, 20, 12), (21, 16, 15, 22), (26, 28, 27, 24), (35, 31, 30, 33), (42, 32, 31, 43), (34, 45, 47, 35), (46, 44, 43, 47), (41, 37, 36, 39), (25, 38, 37, 26), (40, 29, 28, 41), (32, 25, 24, 30), (29, 34, 33, 27), (38, 42, 44, 36), (45, 40, 39, 46), (50, 52, 51, 48), (59, 55, 54, 57), (66, 56, 55, 67), (58, 69, 71, 59), (70, 68, 67, 71), (65, 61, 60, 63), (49, 62, 61, 50), (64, 53, 52, 65), (56, 49, 48, 54), (53, 58, 57, 51), (62, 66, 68, 60), (69, 64, 63, 70), (74, 76, 75, 72), (83, 79, 78, 81), (90, 80, 79, 91), (82, 93, 95, 83), (94, 92, 91, 95), (89, 85, 84, 87), (73, 86, 85, 74), (88, 77, 76, 89), (80, 73, 72, 78), (77, 82, 81, 75), (86, 90, 92, 84), (93, 88, 87, 94), (98, 100, 99, 96), (107, 103, 102, 105), (114, 104, 103, 115), (106, 117, 119, 107), (118, 116, 115, 119), (113, 109, 108, 111), (97, 110, 109, 98), (112, 101, 100, 113), (104, 97, 96, 102), (101, 106, 105, 99), (110, 114, 116, 108), (117, 112, 111, 118), (122, 124, 123, 120), (131, 127, 126, 129), (138, 128, 127, 139), (130, 141, 143, 131), (142, 140, 139, 143), (137, 133, 132, 135), (121, 134, 133, 122), (136, 125, 124, 137), (128, 121, 120, 126), (125, 130, 129, 123), (134, 138, 140, 132), (141, 136, 135, 142), (146, 148, 147, 144), (155, 151, 150, 153), (162, 152, 151, 163), (154, 165, 167, 155), (166, 164, 163, 167), (161, 157, 156, 159), (145, 158, 157, 146), (160, 149, 148, 161), (152, 145, 144, 150), (149, 154, 153, 147), (158, 162, 164, 156), (165, 160, 159, 166), (170, 172, 171, 168), (179, 175, 174, 177), (186, 176, 175, 187), (178, 189, 191, 179), (190, 188, 187, 191), (185, 181, 180, 183), (169, 182, 181, 170), (184, 173, 172, 185), (176, 169, 168, 174), (173, 178, 177, 171), (182, 186, 188, 180), (189, 184, 183, 190), (13, 17, 4, 2), (8, 18, 14, 1), (0, 3, 9, 6), (21, 10, 5, 16), (7, 11, 23, 19), (20, 22, 15, 12), (37, 41, 28, 26), (32, 42, 38, 25), (24, 27, 33, 30), (45, 34, 29, 40), (31, 35, 47, 43), (44, 46, 39, 36), (61, 65, 52, 50), (56, 66, 62, 49), (48, 51, 57, 54), (69, 58, 53, 64), (55, 59, 71, 67), (68, 70, 63, 60), (85, 89, 76, 74), (80, 90, 86, 73), (72, 75, 81, 78), (93, 82, 77, 88), (79, 83, 95, 91), (92, 94, 87, 84), (109, 113, 100, 98), (104, 114, 110, 97), (96, 99, 105, 102), (117, 106, 101, 112), (103, 107, 119, 115), (116, 118, 111, 108), (133, 137, 124, 122), (128, 138, 134, 121), (120, 123, 129, 126), (141, 130, 125, 136), (127, 131, 143, 139), (140, 142, 135, 132), (157, 161, 148, 146), (152, 162, 158, 145), (144, 147, 153, 150), (165, 154, 149, 160), (151, 155, 167, 163), (164, 166, 159, 156), (181, 185, 172, 170), (176, 186, 182, 169), (168, 171, 177, 174), (189, 178, 173, 184), (175, 179, 191, 187), (188, 190, 183, 180), (192, 193, 194), (195, 196, 197), (198, 199, 200), (201, 202, 203), (204, 205, 206), (207, 208, 209), (210, 211, 212), (213, 214, 215), (216, 217, 218), (219, 220, 221), (222, 223, 224), (225, 226, 227), (228, 229, 230), (231, 232, 233), (234, 235, 236), (237, 238, 239), (240, 241, 242), (243, 244, 245), (246, 247, 248), (249, 250, 251), (252, 253, 254), (255, 256, 257), (258, 259, 260), (261, 262, 263), (264, 265, 266), (267, 268, 269), (270, 271, 272), (273, 274, 275), (276, 277, 278), (279, 280, 281), (282, 283, 284), (285, 286, 287), (288, 289, 290), (291, 292, 293), (294, 295, 296), (297, 298, 299), (300, 301, 302), (303, 304, 305), (306, 307, 308), (309, 310, 311), (312, 313, 314), (315, 316, 317), (318, 319, 320), (321, 322, 323), (324, 325, 326), (327, 328, 329), (330, 331, 332), (333, 334, 335), (336, 337, 338), (339, 340, 341), (342, 343, 344), (345, 346, 347), (348, 349, 350), (351, 352, 353), (354, 355, 356), (357, 358, 359), (360, 361, 362), (363, 364, 365), (366, 367, 368), (369, 370, 371), (372, 373, 374), (375, 376, 377), (378, 379, 380), (381, 382, 383), (194, 196, 195, 192), (203, 199, 198, 201), (210, 200, 199, 211), (202, 213, 215, 203), (214, 212, 211, 215), (209, 205, 204, 207), (193, 206, 205, 194), (208, 197, 196, 209), (200, 193, 192, 198), (197, 202, 201, 195), (206, 210, 212, 204), (213, 208, 207, 214), (218, 220, 219, 216), (227, 223, 222, 225), (234, 224, 223, 235), (226, 237, 239, 227), (238, 236, 235, 239), (233, 229, 228, 231), (217, 230, 229, 218), (232, 221, 220, 233), (224, 217, 216, 222), (221, 226, 225, 219), (230, 234, 236, 228), (237, 232, 231, 238), (242, 244, 243, 240), (251, 247, 246, 249), (258, 248, 247, 259), (250, 261, 263, 251), (262, 260, 259, 263), (257, 253, 252, 255), (241, 254, 253, 242), (256, 245, 244, 257), (248, 241, 240, 246), (245, 250, 249, 243), (254, 258, 260, 252), (261, 256, 255, 262), (266, 268, 267, 264), (275, 271, 270, 273), (282, 272, 271, 283), (274, 285, 287, 275), (286, 284, 283, 287), (281, 277, 276, 279), (265, 278, 277, 266), (280, 269, 268, 281), (272, 265, 264, 270), (269, 274, 273, 267), (278, 282, 284, 276), (285, 280, 279, 286), (290, 292, 291, 288), (299, 295, 294, 297), (306, 296, 295, 307), (298, 309, 311, 299), (310, 308, 307, 311), (305, 301, 300, 303), (289, 302, 301, 290), (304, 293, 292, 305), (296, 289, 288, 294), (293, 298, 297, 291), (302, 306, 308, 300), (309, 304, 303, 310), (314, 316, 315, 312), (323, 319, 318, 321), (330, 320, 319, 331), (322, 333, 335, 323), (334, 332, 331, 335), (329, 325, 324, 327), (313, 326, 325, 314), (328, 317, 316, 329), (320, 313, 312, 318), (317, 322, 321, 315), (326, 330, 332, 324), (333, 328, 327, 334), (338, 340, 339, 336), (347, 343, 342, 345), (354, 344, 343, 355), (346, 357, 359, 347), (358, 356, 355, 359), (353, 349, 348, 351), (337, 350, 349, 338), (352, 341, 340, 353), (344, 337, 336, 342), (341, 346, 345, 339), (350, 354, 356, 348), (357, 352, 351, 358), (362, 364, 363, 360), (371, 367, 366, 369), (378, 368, 367, 379), (370, 381, 383, 371), (382, 380, 379, 383), (377, 373, 372, 375), (361, 374, 373, 362), (376, 365, 364, 377), (368, 361, 360, 366), (365, 370, 369, 363), (374, 378, 380, 372), (381, 376, 375, 382), (205, 209, 196, 194), (200, 210, 206, 193), (192, 195, 201, 198), (213, 202, 197, 208), (199, 203, 215, 211), (212, 214, 207, 204), (229, 233, 220, 218), (224, 234, 230, 217), (216, 219, 225, 222), (237, 226, 221, 232), (223, 227, 239, 235), (236, 238, 231, 228), (253, 257, 244, 242), (248, 258, 254, 241), (240, 243, 249, 246), (261, 250, 245, 256), (247, 251, 263, 259), (260, 262, 255, 252), (277, 281, 268, 266), (272, 282, 278, 265), (264, 267, 273, 270), (285, 274, 269, 280), (271, 275, 287, 283), (284, 286, 279, 276), (301, 305, 292, 290), (296, 306, 302, 289), (288, 291, 297, 294), (309, 298, 293, 304), (295, 299, 311, 307), (308, 310, 303, 300), (325, 329, 316, 314), (320, 330, 326, 313), (312, 315, 321, 318), (333, 322, 317, 328), (319, 323, 335, 331), (332, 334, 327, 324), (349, 353, 340, 338), (344, 354, 350, 337), (336, 339, 345, 342), (357, 346, 341, 352), (343, 347, 359, 355), (356, 358, 351, 348), (373, 377, 364, 362), (368, 378, 374, 361), (360, 363, 369, 366), (381, 370, 365, 376), (367, 371, 383, 379), (380, 382, 375, 372)])
_uv = me_edgeflourish16.uv_layers.new(name='UVMap')
_uv.uv.foreach_set('vector', [0.125, 0.7438, 0.1375, 0.7438, 0.1375, 0.75, 0.6125, 0.006235, 0.6125, 0.0, 0.625, 0.006235, 0.3875, 0.2438, 0.3875, 0.2624, 0.375, 0.2438, 0.6125, 0.2438, 0.625, 0.2497, 0.6125, 0.2624, 0.3875, 0.7438, 0.3858, 0.7616, 0.3625, 0.7438, 0.6125, 0.7438, 0.637, 0.7444, 0.6125, 0.7624, 0.3625, 0.5062, 0.3857, 0.4884, 0.3875, 0.5062, 0.637, 0.5056, 0.6125, 0.5062, 0.6125, 0.4876, 0.125, 0.7438, 0.1375, 0.7438, 0.1375, 0.75, 0.6125, 0.006235, 0.6125, 0.0, 0.625, 0.006235, 0.3875, 0.2438, 0.3875, 0.2625, 0.375, 0.2625, 0.6125, 0.2438, 0.625, 0.2497, 0.6125, 0.2624, 0.3875, 0.7438, 0.3858, 0.7616, 0.3625, 0.7438, 0.6125, 0.7438, 0.637, 0.7444, 0.6125, 0.7624, 0.3625, 0.5062, 0.3857, 0.4884, 0.3875, 0.5062, 0.637, 0.5056, 0.6125, 0.5062, 0.6125, 0.4876, 0.125, 0.7438, 0.1375, 0.7438, 0.1375, 0.75, 0.6125, 0.006235, 0.6125, 0.0, 0.625, 0.006235, 0.3875, 0.2438, 0.3875, 0.2624, 0.375, 0.2438, 0.6125, 0.2438, 0.625, 0.2497, 0.6125, 0.2624, 0.3875, 0.7438, 0.3858, 0.7616, 0.3625, 0.7438, 0.6125, 0.7438, 0.637, 0.7444, 0.6125, 0.7624, 0.3625, 0.5062, 0.3857, 0.4884, 0.3875, 0.5062, 0.637, 0.5056, 0.6125, 0.5062, 0.6125, 0.4876, 0.125, 0.7438, 0.1375, 0.7438, 0.1375, 0.75, 0.6125, 0.006235, 0.6125, 0.0, 0.625, 0.006235, 0.3875, 0.2438, 0.3875, 0.2625, 0.375, 0.2625, 0.6125, 0.2438, 0.625, 0.2497, 0.6125, 0.2624, 0.3875, 0.7438, 0.3858, 0.7616, 0.3625, 0.7438, 0.6125, 0.7438, 0.637, 0.7444, 0.6125, 0.7624, 0.3625, 0.5062, 0.3857, 0.4884, 0.3875, 0.5062, 0.637, 0.5056, 0.6125, 0.5062, 0.6125, 0.4876, 0.125, 0.7438, 0.1375, 0.7438, 0.1375, 0.75, 0.6125, 0.006235, 0.6125, 0.0, 0.625, 0.006235, 0.3875, 0.2438, 0.3875, 0.2624, 0.375, 0.2438, 0.6125, 0.2438, 0.625, 0.2497, 0.6125, 0.2624, 0.3875, 0.7438, 0.3858, 0.7616, 0.3625, 0.7438, 0.6125, 0.7438, 0.637, 0.7444, 0.6125, 0.7624, 0.3625, 0.5062, 0.3857, 0.4884, 0.3875, 0.5062, 0.637, 0.5056, 0.6125, 0.5062, 0.6125, 0.4876, 0.125, 0.7438, 0.1375, 0.7438, 0.1375, 0.75, 0.6125, 0.006235, 0.6125, 0.0, 0.625, 0.006235, 0.3875, 0.2438, 0.3875, 0.2625, 0.375, 0.2625, 0.6125, 0.2438, 0.625, 0.2497, 0.6125, 0.2624, 0.3875, 0.7438, 0.3858, 0.7616, 0.3625, 0.7438, 0.6125, 0.7438, 0.637, 0.7444, 0.6125, 0.7624, 0.3625, 0.5062, 0.3857, 0.4884, 0.3875, 0.5062, 0.637, 0.5056, 0.6125, 0.5062, 0.6125, 0.4876, 0.125, 0.7438, 0.1375, 0.7438, 0.1375, 0.75, 0.6125, 0.006235, 0.6125, 0.0, 0.625, 0.006235, 0.3875, 0.2438, 0.3875, 0.2624, 0.375, 0.2438, 0.6125, 0.2438, 0.625, 0.2497, 0.6125, 0.2624, 0.3875, 0.7438, 0.3858, 0.7616, 0.3625, 0.7438, 0.6125, 0.7438, 0.637, 0.7444, 0.6125, 0.7624, 0.3625, 0.5062, 0.3857, 0.4884, 0.3875, 0.5062, 0.637, 0.5056, 0.6125, 0.5062, 0.6125, 0.4876, 0.125, 0.7438, 0.1375, 0.7438, 0.1375, 0.75, 0.6125, 0.006235, 0.6125, 0.0, 0.625, 0.006235, 0.3875, 0.2438, 0.3875, 0.2625, 0.375, 0.2625, 0.6125, 0.2438, 0.625, 0.2497, 0.6125, 0.2624, 0.3875, 0.7438, 0.3858, 0.7616, 0.3625, 0.7438, 0.6125, 0.7438, 0.637, 0.7444, 0.6125, 0.7624, 0.3625, 0.5062, 0.3857, 0.4884, 0.3875, 0.5062, 0.637, 0.5056, 0.6125, 0.5062, 0.6125, 0.4876, 0.3875, 0.0, 0.6125, 0.0, 0.6125, 0.006235, 0.3875, 0.006235, 0.6125, 0.2624, 0.3875, 0.2624, 0.3875, 0.2438, 0.6125, 0.2438, 0.3625, 0.5062, 0.1375, 0.5062, 0.1375, 0.5, 0.3857, 0.4884, 0.625, 0.2497, 0.637, 0.5056, 0.6125, 0.4876, 0.6125, 0.2624, 0.6125, 0.5062, 0.3875, 0.5062, 0.3857, 0.4884, 0.6125, 0.4876, 0.6125, 0.7624, 0.3858, 0.7616, 0.3875, 0.7438, 0.6125, 0.7438, 0.1375, 0.7438, 0.3625, 0.7438, 0.3858, 0.7616, 0.1375, 0.75, 0.637, 0.7444, 0.625, 0.9875, 0.6125, 0.9875, 0.6125, 0.7624, 0.1375, 0.5062, 0.1375, 0.7438, 0.125, 0.7438, 0.125, 0.5062, 0.625, 0.006235, 0.625, 0.2497, 0.6125, 0.2438, 0.6125, 0.006235, 0.3625, 0.7438, 0.3625, 0.5062, 0.3875, 0.5062, 0.3875, 0.7438, 0.637, 0.5056, 0.637, 0.7444, 0.6125, 0.7438, 0.6125, 0.5062, 0.3875, 0.0, 0.6125, 0.0, 0.6125, 0.006235, 0.3875, 0.006235, 0.6125, 0.2624, 0.3875, 0.2625, 0.3875, 0.2438, 0.6125, 0.2438, 0.3625, 0.5062, 0.1375, 0.5062, 0.1375, 0.5, 0.3857, 0.4884, 0.625, 0.2497, 0.637, 0.5056, 0.6125, 0.4876, 0.6125, 0.2624, 0.6125, 0.5062, 0.3875, 0.5062, 0.3857, 0.4884, 0.6125, 0.4876, 0.6125, 0.7624, 0.3858, 0.7616, 0.3875, 0.7438, 0.6125, 0.7438, 0.1375, 0.7438, 0.3625, 0.7438, 0.3858, 0.7616, 0.1375, 0.75, 0.637, 0.7444, 0.625, 0.9875, 0.6125, 0.9875, 0.6125, 0.7624, 0.1375, 0.5062, 0.1375, 0.7438, 0.125, 0.7438, 0.125, 0.5062, 0.625, 0.006235, 0.625, 0.2497, 0.6125, 0.2438, 0.6125, 0.006235, 0.3625, 0.7438, 0.3625, 0.5062, 0.3875, 0.5062, 0.3875, 0.7438, 0.637, 0.5056, 0.637, 0.7444, 0.6125, 0.7438, 0.6125, 0.5062, 0.3875, 0.0, 0.6125, 0.0, 0.6125, 0.006235, 0.3875, 0.006235, 0.6125, 0.2624, 0.3875, 0.2624, 0.3875, 0.2438, 0.6125, 0.2438, 0.3625, 0.5062, 0.1375, 0.5062, 0.1375, 0.5, 0.3857, 0.4884, 0.625, 0.2497, 0.637, 0.5056, 0.6125, 0.4876, 0.6125, 0.2624, 0.6125, 0.5062, 0.3875, 0.5062, 0.3857, 0.4884, 0.6125, 0.4876, 0.6125, 0.7624, 0.3858, 0.7616, 0.3875, 0.7438, 0.6125, 0.7438, 0.1375, 0.7438, 0.3625, 0.7438, 0.3858, 0.7616, 0.1375, 0.75, 0.637, 0.7444, 0.625, 0.9875, 0.6125, 0.9875, 0.6125, 0.7624, 0.1375, 0.5062, 0.1375, 0.7438, 0.125, 0.7438, 0.125, 0.5062, 0.625, 0.006235, 0.625, 0.2497, 0.6125, 0.2438, 0.6125, 0.006235, 0.3625, 0.7438, 0.3625, 0.5062, 0.3875, 0.5062, 0.3875, 0.7438, 0.637, 0.5056, 0.637, 0.7444, 0.6125, 0.7438, 0.6125, 0.5062, 0.3875, 0.0, 0.6125, 0.0, 0.6125, 0.006235, 0.3875, 0.006235, 0.6125, 0.2624, 0.3875, 0.2625, 0.3875, 0.2438, 0.6125, 0.2438, 0.3625, 0.5062, 0.1375, 0.5062, 0.1375, 0.5, 0.3857, 0.4884, 0.625, 0.2497, 0.637, 0.5056, 0.6125, 0.4876, 0.6125, 0.2624, 0.6125, 0.5062, 0.3875, 0.5062, 0.3857, 0.4884, 0.6125, 0.4876, 0.6125, 0.7624, 0.3858, 0.7616, 0.3875, 0.7438, 0.6125, 0.7438, 0.1375, 0.7438, 0.3625, 0.7438, 0.3858, 0.7616, 0.1375, 0.75, 0.637, 0.7444, 0.625, 0.9875, 0.6125, 0.9875, 0.6125, 0.7624, 0.1375, 0.5062, 0.1375, 0.7438, 0.125, 0.7438, 0.125, 0.5062, 0.625, 0.006235, 0.625, 0.2497, 0.6125, 0.2438, 0.6125, 0.006235, 0.3625, 0.7438, 0.3625, 0.5062, 0.3875, 0.5062, 0.3875, 0.7438, 0.637, 0.5056, 0.637, 0.7444, 0.6125, 0.7438, 0.6125, 0.5062, 0.3875, 0.0, 0.6125, 0.0, 0.6125, 0.006235, 0.3875, 0.006235, 0.6125, 0.2624, 0.3875, 0.2624, 0.3875, 0.2438, 0.6125, 0.2438, 0.3625, 0.5062, 0.1375, 0.5062, 0.1375, 0.5, 0.3857, 0.4884, 0.625, 0.2497, 0.637, 0.5056, 0.6125, 0.4876, 0.6125, 0.2624, 0.6125, 0.5062, 0.3875, 0.5062, 0.3857, 0.4884, 0.6125, 0.4876, 0.6125, 0.7624, 0.3858, 0.7616, 0.3875, 0.7438, 0.6125, 0.7438, 0.1375, 0.7438, 0.3625, 0.7438, 0.3858, 0.7616, 0.1375, 0.75, 0.637, 0.7444, 0.625, 0.9875, 0.6125, 0.9875, 0.6125, 0.7624, 0.1375, 0.5062, 0.1375, 0.7438, 0.125, 0.7438, 0.125, 0.5062, 0.625, 0.006235, 0.625, 0.2497, 0.6125, 0.2438, 0.6125, 0.006235, 0.3625, 0.7438, 0.3625, 0.5062, 0.3875, 0.5062, 0.3875, 0.7438, 0.637, 0.5056, 0.637, 0.7444, 0.6125, 0.7438, 0.6125, 0.5062, 0.3875, 0.0, 0.6125, 0.0, 0.6125, 0.006235, 0.3875, 0.006235, 0.6125, 0.2624, 0.3875, 0.2625, 0.3875, 0.2438, 0.6125, 0.2438, 0.3625, 0.5062, 0.1375, 0.5062, 0.1375, 0.5, 0.3857, 0.4884, 0.625, 0.2497, 0.637, 0.5056, 0.6125, 0.4876, 0.6125, 0.2624, 0.6125, 0.5062, 0.3875, 0.5062, 0.3857, 0.4884, 0.6125, 0.4876, 0.6125, 0.7624, 0.3858, 0.7616, 0.3875, 0.7438, 0.6125, 0.7438, 0.1375, 0.7438, 0.3625, 0.7438, 0.3858, 0.7616, 0.1375, 0.75, 0.637, 0.7444, 0.625, 0.9875, 0.6125, 0.9875, 0.6125, 0.7624, 0.1375, 0.5062, 0.1375, 0.7438, 0.125, 0.7438, 0.125, 0.5062, 0.625, 0.006235, 0.625, 0.2497, 0.6125, 0.2438, 0.6125, 0.006235, 0.3625, 0.7438, 0.3625, 0.5062, 0.3875, 0.5062, 0.3875, 0.7438, 0.637, 0.5056, 0.637, 0.7444, 0.6125, 0.7438, 0.6125, 0.5062, 0.3875, 0.0, 0.6125, 0.0, 0.6125, 0.006235, 0.3875, 0.006235, 0.6125, 0.2624, 0.3875, 0.2624, 0.3875, 0.2438, 0.6125, 0.2438, 0.3625, 0.5062, 0.1375, 0.5062, 0.1375, 0.5, 0.3857, 0.4884, 0.625, 0.2497, 0.637, 0.5056, 0.6125, 0.4876, 0.6125, 0.2624, 0.6125, 0.5062, 0.3875, 0.5062, 0.3857, 0.4884, 0.6125, 0.4876, 0.6125, 0.7624, 0.3858, 0.7616, 0.3875, 0.7438, 0.6125, 0.7438, 0.1375, 0.7438, 0.3625, 0.7438, 0.3858, 0.7616, 0.1375, 0.75, 0.637, 0.7444, 0.625, 0.9875, 0.6125, 0.9875, 0.6125, 0.7624, 0.1375, 0.5062, 0.1375, 0.7438, 0.125, 0.7438, 0.125, 0.5062, 0.625, 0.006235, 0.625, 0.2497, 0.6125, 0.2438, 0.6125, 0.006235, 0.3625, 0.7438, 0.3625, 0.5062, 0.3875, 0.5062, 0.3875, 0.7438, 0.637, 0.5056, 0.637, 0.7444, 0.6125, 0.7438, 0.6125, 0.5062, 0.3875, 0.0, 0.6125, 0.0, 0.6125, 0.006235, 0.3875, 0.006235, 0.6125, 0.2624, 0.3875, 0.2625, 0.3875, 0.2438, 0.6125, 0.2438, 0.3625, 0.5062, 0.1375, 0.5062, 0.1375, 0.5, 0.3857, 0.4884, 0.625, 0.2497, 0.637, 0.5056, 0.6125, 0.4876, 0.6125, 0.2624, 0.6125, 0.5062, 0.3875, 0.5062, 0.3857, 0.4884, 0.6125, 0.4876, 0.6125, 0.7624, 0.3858, 0.7616, 0.3875, 0.7438, 0.6125, 0.7438, 0.1375, 0.7438, 0.3625, 0.7438, 0.3858, 0.7616, 0.1375, 0.75, 0.637, 0.7444, 0.625, 0.9875, 0.6125, 0.9875, 0.6125, 0.7624, 0.1375, 0.5062, 0.1375, 0.7438, 0.125, 0.7438, 0.125, 0.5062, 0.625, 0.006235, 0.625, 0.2497, 0.6125, 0.2438, 0.6125, 0.006235, 0.3625, 0.7438, 0.3625, 0.5062, 0.3875, 0.5062, 0.3875, 0.7438, 0.637, 0.5056, 0.637, 0.7444, 0.6125, 0.7438, 0.6125, 0.5062, 0.3858, 0.7616, 0.6125, 0.7624, 0.6125, 0.9875, 0.3875, 0.9875, 0.1375, 0.5062, 0.3625, 0.5062, 0.3625, 0.7438, 0.1375, 0.7438, 0.3875, 0.006235, 0.6125, 0.006235, 0.6125, 0.2438, 0.3875, 0.2438, 0.637, 0.5056, 0.8625, 0.5062, 0.8625, 0.7438, 0.637, 0.7444, 0.3875, 0.2624, 0.6125, 0.2624, 0.6125, 0.4876, 0.3857, 0.4884, 0.3875, 0.5062, 0.6125, 0.5062, 0.6125, 0.7438, 0.3875, 0.7438, 0.3858, 0.7616, 0.6125, 0.7624, 0.6125, 0.9875, 0.3875, 0.9875, 0.1375, 0.5062, 0.3625, 0.5062, 0.3625, 0.7438, 0.1375, 0.7438, 0.3875, 0.006235, 0.6125, 0.006235, 0.6125, 0.2438, 0.3875, 0.2438, 0.637, 0.5056, 0.8625, 0.5062, 0.8625, 0.7438, 0.637, 0.7444, 0.3875, 0.2625, 0.6125, 0.2624, 0.6125, 0.4876, 0.3857, 0.4884, 0.3875, 0.5062, 0.6125, 0.5062, 0.6125, 0.7438, 0.3875, 0.7438, 0.3858, 0.7616, 0.6125, 0.7624, 0.6125, 0.9875, 0.3875, 0.9875, 0.1375, 0.5062, 0.3625, 0.5062, 0.3625, 0.7438, 0.1375, 0.7438, 0.3875, 0.006235, 0.6125, 0.006235, 0.6125, 0.2438, 0.3875, 0.2438, 0.637, 0.5056, 0.8625, 0.5062, 0.8625, 0.7438, 0.637, 0.7444, 0.3875, 0.2624, 0.6125, 0.2624, 0.6125, 0.4876, 0.3857, 0.4884, 0.3875, 0.5062, 0.6125, 0.5062, 0.6125, 0.7438, 0.3875, 0.7438, 0.3858, 0.7616, 0.6125, 0.7624, 0.6125, 0.9875, 0.3875, 0.9875, 0.1375, 0.5062, 0.3625, 0.5062, 0.3625, 0.7438, 0.1375, 0.7438, 0.3875, 0.006235, 0.6125, 0.006235, 0.6125, 0.2438, 0.3875, 0.2438, 0.637, 0.5056, 0.8625, 0.5062, 0.8625, 0.7438, 0.637, 0.7444, 0.3875, 0.2625, 0.6125, 0.2624, 0.6125, 0.4876, 0.3857, 0.4884, 0.3875, 0.5062, 0.6125, 0.5062, 0.6125, 0.7438, 0.3875, 0.7438, 0.3858, 0.7616, 0.6125, 0.7624, 0.6125, 0.9875, 0.3875, 0.9875, 0.1375, 0.5062, 0.3625, 0.5062, 0.3625, 0.7438, 0.1375, 0.7438, 0.3875, 0.006235, 0.6125, 0.006235, 0.6125, 0.2438, 0.3875, 0.2438, 0.637, 0.5056, 0.8625, 0.5062, 0.8625, 0.7438, 0.637, 0.7444, 0.3875, 0.2624, 0.6125, 0.2624, 0.6125, 0.4876, 0.3857, 0.4884, 0.3875, 0.5062, 0.6125, 0.5062, 0.6125, 0.7438, 0.3875, 0.7438, 0.3858, 0.7616, 0.6125, 0.7624, 0.6125, 0.9875, 0.3875, 0.9875, 0.1375, 0.5062, 0.3625, 0.5062, 0.3625, 0.7438, 0.1375, 0.7438, 0.3875, 0.006235, 0.6125, 0.006235, 0.6125, 0.2438, 0.3875, 0.2438, 0.637, 0.5056, 0.8625, 0.5062, 0.8625, 0.7438, 0.637, 0.7444, 0.3875, 0.2625, 0.6125, 0.2624, 0.6125, 0.4876, 0.3857, 0.4884, 0.3875, 0.5062, 0.6125, 0.5062, 0.6125, 0.7438, 0.3875, 0.7438, 0.3858, 0.7616, 0.6125, 0.7624, 0.6125, 0.9875, 0.3875, 0.9875, 0.1375, 0.5062, 0.3625, 0.5062, 0.3625, 0.7438, 0.1375, 0.7438, 0.3875, 0.006235, 0.6125, 0.006235, 0.6125, 0.2438, 0.3875, 0.2438, 0.637, 0.5056, 0.8625, 0.5062, 0.8625, 0.7438, 0.637, 0.7444, 0.3875, 0.2624, 0.6125, 0.2624, 0.6125, 0.4876, 0.3857, 0.4884, 0.3875, 0.5062, 0.6125, 0.5062, 0.6125, 0.7438, 0.3875, 0.7438, 0.3858, 0.7616, 0.6125, 0.7624, 0.6125, 0.9875, 0.3875, 0.9875, 0.1375, 0.5062, 0.3625, 0.5062, 0.3625, 0.7438, 0.1375, 0.7438, 0.3875, 0.006235, 0.6125, 0.006235, 0.6125, 0.2438, 0.3875, 0.2438, 0.637, 0.5056, 0.8625, 0.5062, 0.8625, 0.7438, 0.637, 0.7444, 0.3875, 0.2625, 0.6125, 0.2624, 0.6125, 0.4876, 0.3857, 0.4884, 0.3875, 0.5062, 0.6125, 0.5062, 0.6125, 0.7438, 0.3875, 0.7438, 0.125, 0.7438, 0.1375, 0.7438, 0.1375, 0.75, 0.6125, 0.006235, 0.6125, 0.0, 0.625, 0.006235, 0.3875, 0.2438, 0.3875, 0.2624, 0.375, 0.2438, 0.6125, 0.2438, 0.625, 0.2497, 0.6125, 0.2624, 0.3875, 0.7438, 0.3858, 0.7616, 0.3625, 0.7438, 0.6125, 0.7438, 0.637, 0.7444, 0.6125, 0.7624, 0.3625, 0.5062, 0.3857, 0.4884, 0.3875, 0.5062, 0.637, 0.5056, 0.6125, 0.5062, 0.6125, 0.4876, 0.125, 0.7438, 0.1375, 0.7438, 0.1375, 0.75, 0.6125, 0.006235, 0.6125, 0.0, 0.625, 0.006235, 0.3875, 0.2438, 0.3875, 0.2625, 0.375, 0.2625, 0.6125, 0.2438, 0.625, 0.2497, 0.6125, 0.2624, 0.3875, 0.7438, 0.3858, 0.7616, 0.3625, 0.7438, 0.6125, 0.7438, 0.637, 0.7444, 0.6125, 0.7624, 0.3625, 0.5062, 0.3857, 0.4884, 0.3875, 0.5062, 0.637, 0.5056, 0.6125, 0.5062, 0.6125, 0.4876, 0.125, 0.7438, 0.1375, 0.7438, 0.1375, 0.75, 0.6125, 0.006235, 0.6125, 0.0, 0.625, 0.006235, 0.3875, 0.2438, 0.3875, 0.2624, 0.375, 0.2438, 0.6125, 0.2438, 0.625, 0.2497, 0.6125, 0.2624, 0.3875, 0.7438, 0.3858, 0.7616, 0.3625, 0.7438, 0.6125, 0.7438, 0.637, 0.7444, 0.6125, 0.7624, 0.3625, 0.5062, 0.3857, 0.4884, 0.3875, 0.5062, 0.637, 0.5056, 0.6125, 0.5062, 0.6125, 0.4876, 0.125, 0.7438, 0.1375, 0.7438, 0.1375, 0.75, 0.6125, 0.006235, 0.6125, 0.0, 0.625, 0.006235, 0.3875, 0.2438, 0.3875, 0.2625, 0.375, 0.2625, 0.6125, 0.2438, 0.625, 0.2497, 0.6125, 0.2624, 0.3875, 0.7438, 0.3858, 0.7616, 0.3625, 0.7438, 0.6125, 0.7438, 0.637, 0.7444, 0.6125, 0.7624, 0.3625, 0.5062, 0.3857, 0.4884, 0.3875, 0.5062, 0.637, 0.5056, 0.6125, 0.5062, 0.6125, 0.4876, 0.125, 0.7438, 0.1375, 0.7438, 0.1375, 0.75, 0.6125, 0.006235, 0.6125, 0.0, 0.625, 0.006235, 0.3875, 0.2438, 0.3875, 0.2624, 0.375, 0.2438, 0.6125, 0.2438, 0.625, 0.2497, 0.6125, 0.2624, 0.3875, 0.7438, 0.3858, 0.7616, 0.3625, 0.7438, 0.6125, 0.7438, 0.637, 0.7444, 0.6125, 0.7624, 0.3625, 0.5062, 0.3857, 0.4884, 0.3875, 0.5062, 0.637, 0.5056, 0.6125, 0.5062, 0.6125, 0.4876, 0.125, 0.7438, 0.1375, 0.7438, 0.1375, 0.75, 0.6125, 0.006235, 0.6125, 0.0, 0.625, 0.006235, 0.3875, 0.2438, 0.3875, 0.2625, 0.375, 0.2625, 0.6125, 0.2438, 0.625, 0.2497, 0.6125, 0.2624, 0.3875, 0.7438, 0.3858, 0.7616, 0.3625, 0.7438, 0.6125, 0.7438, 0.637, 0.7444, 0.6125, 0.7624, 0.3625, 0.5062, 0.3857, 0.4884, 0.3875, 0.5062, 0.637, 0.5056, 0.6125, 0.5062, 0.6125, 0.4876, 0.125, 0.7438, 0.1375, 0.7438, 0.1375, 0.75, 0.6125, 0.006235, 0.6125, 0.0, 0.625, 0.006235, 0.3875, 0.2438, 0.3875, 0.2624, 0.375, 0.2438, 0.6125, 0.2438, 0.625, 0.2497, 0.6125, 0.2624, 0.3875, 0.7438, 0.3858, 0.7616, 0.3625, 0.7438, 0.6125, 0.7438, 0.637, 0.7444, 0.6125, 0.7624, 0.3625, 0.5062, 0.3857, 0.4884, 0.3875, 0.5062, 0.637, 0.5056, 0.6125, 0.5062, 0.6125, 0.4876, 0.125, 0.7438, 0.1375, 0.7438, 0.1375, 0.75, 0.6125, 0.006235, 0.6125, 0.0, 0.625, 0.006235, 0.3875, 0.2438, 0.3875, 0.2625, 0.375, 0.2625, 0.6125, 0.2438, 0.625, 0.2497, 0.6125, 0.2624, 0.3875, 0.7438, 0.3858, 0.7616, 0.3625, 0.7438, 0.6125, 0.7438, 0.637, 0.7444, 0.6125, 0.7624, 0.3625, 0.5062, 0.3857, 0.4884, 0.3875, 0.5062, 0.637, 0.5056, 0.6125, 0.5062, 0.6125, 0.4876, 0.3875, 0.0, 0.6125, 0.0, 0.6125, 0.006235, 0.3875, 0.006235, 0.6125, 0.2624, 0.3875, 0.2624, 0.3875, 0.2438, 0.6125, 0.2438, 0.3625, 0.5062, 0.1375, 0.5062, 0.1375, 0.5, 0.3857, 0.4884, 0.625, 0.2497, 0.637, 0.5056, 0.6125, 0.4876, 0.6125, 0.2624, 0.6125, 0.5062, 0.3875, 0.5062, 0.3857, 0.4884, 0.6125, 0.4876, 0.6125, 0.7624, 0.3858, 0.7616, 0.3875, 0.7438, 0.6125, 0.7438, 0.1375, 0.7438, 0.3625, 0.7438, 0.3858, 0.7616, 0.1375, 0.75, 0.637, 0.7444, 0.625, 0.9875, 0.6125, 0.9875, 0.6125, 0.7624, 0.1375, 0.5062, 0.1375, 0.7438, 0.125, 0.7438, 0.125, 0.5062, 0.625, 0.006235, 0.625, 0.2497, 0.6125, 0.2438, 0.6125, 0.006235, 0.3625, 0.7438, 0.3625, 0.5062, 0.3875, 0.5062, 0.3875, 0.7438, 0.637, 0.5056, 0.637, 0.7444, 0.6125, 0.7438, 0.6125, 0.5062, 0.3875, 0.0, 0.6125, 0.0, 0.6125, 0.006235, 0.3875, 0.006235, 0.6125, 0.2624, 0.3875, 0.2625, 0.3875, 0.2438, 0.6125, 0.2438, 0.3625, 0.5062, 0.1375, 0.5062, 0.1375, 0.5, 0.3857, 0.4884, 0.625, 0.2497, 0.637, 0.5056, 0.6125, 0.4876, 0.6125, 0.2624, 0.6125, 0.5062, 0.3875, 0.5062, 0.3857, 0.4884, 0.6125, 0.4876, 0.6125, 0.7624, 0.3858, 0.7616, 0.3875, 0.7438, 0.6125, 0.7438, 0.1375, 0.7438, 0.3625, 0.7438, 0.3858, 0.7616, 0.1375, 0.75, 0.637, 0.7444, 0.625, 0.9875, 0.6125, 0.9875, 0.6125, 0.7624, 0.1375, 0.5062, 0.1375, 0.7438, 0.125, 0.7438, 0.125, 0.5062, 0.625, 0.006235, 0.625, 0.2497, 0.6125, 0.2438, 0.6125, 0.006235, 0.3625, 0.7438, 0.3625, 0.5062, 0.3875, 0.5062, 0.3875, 0.7438, 0.637, 0.5056, 0.637, 0.7444, 0.6125, 0.7438, 0.6125, 0.5062, 0.3875, 0.0, 0.6125, 0.0, 0.6125, 0.006235, 0.3875, 0.006235, 0.6125, 0.2624, 0.3875, 0.2624, 0.3875, 0.2438, 0.6125, 0.2438, 0.3625, 0.5062, 0.1375, 0.5062, 0.1375, 0.5, 0.3857, 0.4884, 0.625, 0.2497, 0.637, 0.5056, 0.6125, 0.4876, 0.6125, 0.2624, 0.6125, 0.5062, 0.3875, 0.5062, 0.3857, 0.4884, 0.6125, 0.4876, 0.6125, 0.7624, 0.3858, 0.7616, 0.3875, 0.7438, 0.6125, 0.7438, 0.1375, 0.7438, 0.3625, 0.7438, 0.3858, 0.7616, 0.1375, 0.75, 0.637, 0.7444, 0.625, 0.9875, 0.6125, 0.9875, 0.6125, 0.7624, 0.1375, 0.5062, 0.1375, 0.7438, 0.125, 0.7438, 0.125, 0.5062, 0.625, 0.006235, 0.625, 0.2497, 0.6125, 0.2438, 0.6125, 0.006235, 0.3625, 0.7438, 0.3625, 0.5062, 0.3875, 0.5062, 0.3875, 0.7438, 0.637, 0.5056, 0.637, 0.7444, 0.6125, 0.7438, 0.6125, 0.5062, 0.3875, 0.0, 0.6125, 0.0, 0.6125, 0.006235, 0.3875, 0.006235, 0.6125, 0.2624, 0.3875, 0.2625, 0.3875, 0.2438, 0.6125, 0.2438, 0.3625, 0.5062, 0.1375, 0.5062, 0.1375, 0.5, 0.3857, 0.4884, 0.625, 0.2497, 0.637, 0.5056, 0.6125, 0.4876, 0.6125, 0.2624, 0.6125, 0.5062, 0.3875, 0.5062, 0.3857, 0.4884, 0.6125, 0.4876, 0.6125, 0.7624, 0.3858, 0.7616, 0.3875, 0.7438, 0.6125, 0.7438, 0.1375, 0.7438, 0.3625, 0.7438, 0.3858, 0.7616, 0.1375, 0.75, 0.637, 0.7444, 0.625, 0.9875, 0.6125, 0.9875, 0.6125, 0.7624, 0.1375, 0.5062, 0.1375, 0.7438, 0.125, 0.7438, 0.125, 0.5062, 0.625, 0.006235, 0.625, 0.2497, 0.6125, 0.2438, 0.6125, 0.006235, 0.3625, 0.7438, 0.3625, 0.5062, 0.3875, 0.5062, 0.3875, 0.7438, 0.637, 0.5056, 0.637, 0.7444, 0.6125, 0.7438, 0.6125, 0.5062, 0.3875, 0.0, 0.6125, 0.0, 0.6125, 0.006235, 0.3875, 0.006235, 0.6125, 0.2624, 0.3875, 0.2624, 0.3875, 0.2438, 0.6125, 0.2438, 0.3625, 0.5062, 0.1375, 0.5062, 0.1375, 0.5, 0.3857, 0.4884, 0.625, 0.2497, 0.637, 0.5056, 0.6125, 0.4876, 0.6125, 0.2624, 0.6125, 0.5062, 0.3875, 0.5062, 0.3857, 0.4884, 0.6125, 0.4876, 0.6125, 0.7624, 0.3858, 0.7616, 0.3875, 0.7438, 0.6125, 0.7438, 0.1375, 0.7438, 0.3625, 0.7438, 0.3858, 0.7616, 0.1375, 0.75, 0.637, 0.7444, 0.625, 0.9875, 0.6125, 0.9875, 0.6125, 0.7624, 0.1375, 0.5062, 0.1375, 0.7438, 0.125, 0.7438, 0.125, 0.5062, 0.625, 0.006235, 0.625, 0.2497, 0.6125, 0.2438, 0.6125, 0.006235, 0.3625, 0.7438, 0.3625, 0.5062, 0.3875, 0.5062, 0.3875, 0.7438, 0.637, 0.5056, 0.637, 0.7444, 0.6125, 0.7438, 0.6125, 0.5062, 0.3875, 0.0, 0.6125, 0.0, 0.6125, 0.006235, 0.3875, 0.006235, 0.6125, 0.2624, 0.3875, 0.2625, 0.3875, 0.2438, 0.6125, 0.2438, 0.3625, 0.5062, 0.1375, 0.5062, 0.1375, 0.5, 0.3857, 0.4884, 0.625, 0.2497, 0.637, 0.5056, 0.6125, 0.4876, 0.6125, 0.2624, 0.6125, 0.5062, 0.3875, 0.5062, 0.3857, 0.4884, 0.6125, 0.4876, 0.6125, 0.7624, 0.3858, 0.7616, 0.3875, 0.7438, 0.6125, 0.7438, 0.1375, 0.7438, 0.3625, 0.7438, 0.3858, 0.7616, 0.1375, 0.75, 0.637, 0.7444, 0.625, 0.9875, 0.6125, 0.9875, 0.6125, 0.7624, 0.1375, 0.5062, 0.1375, 0.7438, 0.125, 0.7438, 0.125, 0.5062, 0.625, 0.006235, 0.625, 0.2497, 0.6125, 0.2438, 0.6125, 0.006235, 0.3625, 0.7438, 0.3625, 0.5062, 0.3875, 0.5062, 0.3875, 0.7438, 0.637, 0.5056, 0.637, 0.7444, 0.6125, 0.7438, 0.6125, 0.5062, 0.3875, 0.0, 0.6125, 0.0, 0.6125, 0.006235, 0.3875, 0.006235, 0.6125, 0.2624, 0.3875, 0.2624, 0.3875, 0.2438, 0.6125, 0.2438, 0.3625, 0.5062, 0.1375, 0.5062, 0.1375, 0.5, 0.3857, 0.4884, 0.625, 0.2497, 0.637, 0.5056, 0.6125, 0.4876, 0.6125, 0.2624, 0.6125, 0.5062, 0.3875, 0.5062, 0.3857, 0.4884, 0.6125, 0.4876, 0.6125, 0.7624, 0.3858, 0.7616, 0.3875, 0.7438, 0.6125, 0.7438, 0.1375, 0.7438, 0.3625, 0.7438, 0.3858, 0.7616, 0.1375, 0.75, 0.637, 0.7444, 0.625, 0.9875, 0.6125, 0.9875, 0.6125, 0.7624, 0.1375, 0.5062, 0.1375, 0.7438, 0.125, 0.7438, 0.125, 0.5062, 0.625, 0.006235, 0.625, 0.2497, 0.6125, 0.2438, 0.6125, 0.006235, 0.3625, 0.7438, 0.3625, 0.5062, 0.3875, 0.5062, 0.3875, 0.7438, 0.637, 0.5056, 0.637, 0.7444, 0.6125, 0.7438, 0.6125, 0.5062, 0.3875, 0.0, 0.6125, 0.0, 0.6125, 0.006235, 0.3875, 0.006235, 0.6125, 0.2624, 0.3875, 0.2625, 0.3875, 0.2438, 0.6125, 0.2438, 0.3625, 0.5062, 0.1375, 0.5062, 0.1375, 0.5, 0.3857, 0.4884, 0.625, 0.2497, 0.637, 0.5056, 0.6125, 0.4876, 0.6125, 0.2624, 0.6125, 0.5062, 0.3875, 0.5062, 0.3857, 0.4884, 0.6125, 0.4876, 0.6125, 0.7624, 0.3858, 0.7616, 0.3875, 0.7438, 0.6125, 0.7438, 0.1375, 0.7438, 0.3625, 0.7438, 0.3858, 0.7616, 0.1375, 0.75, 0.637, 0.7444, 0.625, 0.9875, 0.6125, 0.9875, 0.6125, 0.7624, 0.1375, 0.5062, 0.1375, 0.7438, 0.125, 0.7438, 0.125, 0.5062, 0.625, 0.006235, 0.625, 0.2497, 0.6125, 0.2438, 0.6125, 0.006235, 0.3625, 0.7438, 0.3625, 0.5062, 0.3875, 0.5062, 0.3875, 0.7438, 0.637, 0.5056, 0.637, 0.7444, 0.6125, 0.7438, 0.6125, 0.5062, 0.3858, 0.7616, 0.6125, 0.7624, 0.6125, 0.9875, 0.3875, 0.9875, 0.1375, 0.5062, 0.3625, 0.5062, 0.3625, 0.7438, 0.1375, 0.7438, 0.3875, 0.006235, 0.6125, 0.006235, 0.6125, 0.2438, 0.3875, 0.2438, 0.637, 0.5056, 0.8625, 0.5062, 0.8625, 0.7438, 0.637, 0.7444, 0.3875, 0.2624, 0.6125, 0.2624, 0.6125, 0.4876, 0.3857, 0.4884, 0.3875, 0.5062, 0.6125, 0.5062, 0.6125, 0.7438, 0.3875, 0.7438, 0.3858, 0.7616, 0.6125, 0.7624, 0.6125, 0.9875, 0.3875, 0.9875, 0.1375, 0.5062, 0.3625, 0.5062, 0.3625, 0.7438, 0.1375, 0.7438, 0.3875, 0.006235, 0.6125, 0.006235, 0.6125, 0.2438, 0.3875, 0.2438, 0.637, 0.5056, 0.8625, 0.5062, 0.8625, 0.7438, 0.637, 0.7444, 0.3875, 0.2625, 0.6125, 0.2624, 0.6125, 0.4876, 0.3857, 0.4884, 0.3875, 0.5062, 0.6125, 0.5062, 0.6125, 0.7438, 0.3875, 0.7438, 0.3858, 0.7616, 0.6125, 0.7624, 0.6125, 0.9875, 0.3875, 0.9875, 0.1375, 0.5062, 0.3625, 0.5062, 0.3625, 0.7438, 0.1375, 0.7438, 0.3875, 0.006235, 0.6125, 0.006235, 0.6125, 0.2438, 0.3875, 0.2438, 0.637, 0.5056, 0.8625, 0.5062, 0.8625, 0.7438, 0.637, 0.7444, 0.3875, 0.2624, 0.6125, 0.2624, 0.6125, 0.4876, 0.3857, 0.4884, 0.3875, 0.5062, 0.6125, 0.5062, 0.6125, 0.7438, 0.3875, 0.7438, 0.3858, 0.7616, 0.6125, 0.7624, 0.6125, 0.9875, 0.3875, 0.9875, 0.1375, 0.5062, 0.3625, 0.5062, 0.3625, 0.7438, 0.1375, 0.7438, 0.3875, 0.006235, 0.6125, 0.006235, 0.6125, 0.2438, 0.3875, 0.2438, 0.637, 0.5056, 0.8625, 0.5062, 0.8625, 0.7438, 0.637, 0.7444, 0.3875, 0.2625, 0.6125, 0.2624, 0.6125, 0.4876, 0.3857, 0.4884, 0.3875, 0.5062, 0.6125, 0.5062, 0.6125, 0.7438, 0.3875, 0.7438, 0.3858, 0.7616, 0.6125, 0.7624, 0.6125, 0.9875, 0.3875, 0.9875, 0.1375, 0.5062, 0.3625, 0.5062, 0.3625, 0.7438, 0.1375, 0.7438, 0.3875, 0.006235, 0.6125, 0.006235, 0.6125, 0.2438, 0.3875, 0.2438, 0.637, 0.5056, 0.8625, 0.5062, 0.8625, 0.7438, 0.637, 0.7444, 0.3875, 0.2624, 0.6125, 0.2624, 0.6125, 0.4876, 0.3857, 0.4884, 0.3875, 0.5062, 0.6125, 0.5062, 0.6125, 0.7438, 0.3875, 0.7438, 0.3858, 0.7616, 0.6125, 0.7624, 0.6125, 0.9875, 0.3875, 0.9875, 0.1375, 0.5062, 0.3625, 0.5062, 0.3625, 0.7438, 0.1375, 0.7438, 0.3875, 0.006235, 0.6125, 0.006235, 0.6125, 0.2438, 0.3875, 0.2438, 0.637, 0.5056, 0.8625, 0.5062, 0.8625, 0.7438, 0.637, 0.7444, 0.3875, 0.2625, 0.6125, 0.2624, 0.6125, 0.4876, 0.3857, 0.4884, 0.3875, 0.5062, 0.6125, 0.5062, 0.6125, 0.7438, 0.3875, 0.7438, 0.3858, 0.7616, 0.6125, 0.7624, 0.6125, 0.9875, 0.3875, 0.9875, 0.1375, 0.5062, 0.3625, 0.5062, 0.3625, 0.7438, 0.1375, 0.7438, 0.3875, 0.006235, 0.6125, 0.006235, 0.6125, 0.2438, 0.3875, 0.2438, 0.637, 0.5056, 0.8625, 0.5062, 0.8625, 0.7438, 0.637, 0.7444, 0.3875, 0.2624, 0.6125, 0.2624, 0.6125, 0.4876, 0.3857, 0.4884, 0.3875, 0.5062, 0.6125, 0.5062, 0.6125, 0.7438, 0.3875, 0.7438, 0.3858, 0.7616, 0.6125, 0.7624, 0.6125, 0.9875, 0.3875, 0.9875, 0.1375, 0.5062, 0.3625, 0.5062, 0.3625, 0.7438, 0.1375, 0.7438, 0.3875, 0.006235, 0.6125, 0.006235, 0.6125, 0.2438, 0.3875, 0.2438, 0.637, 0.5056, 0.8625, 0.5062, 0.8625, 0.7438, 0.637, 0.7444, 0.3875, 0.2625, 0.6125, 0.2624, 0.6125, 0.4876, 0.3857, 0.4884, 0.3875, 0.5062, 0.6125, 0.5062, 0.6125, 0.7438, 0.3875, 0.7438])
me_edgeflourish16.update()

# ---- objects
ob_edgeflourish8 = bpy.data.objects.new('edgeflourish8', me_edgeflourish8)
ob_edgeflourish4 = bpy.data.objects.new('edgeflourish4', me_edgeflourish4)
ob_edgeflourish2 = bpy.data.objects.new('edgeflourish2', me_edgeflourish2)
ob_edgeflourish16 = bpy.data.objects.new('edgeflourish16', me_edgeflourish16)

# ---- transforms, parenting, visibility, modifiers, constraints
ob_edgeflourish8.location = (0.0, 0.0, 0.0)
ob_edgeflourish4.location = (0.0, 1.0, 0.0)
ob_edgeflourish2.location = (0.0, 2.0, 0.0)
ob_edgeflourish16.location = (0.0, -1.0, 0.0)

# ---- collection membership
col_collection.objects.link(ob_edgeflourish8)
col_collection.objects.link(ob_edgeflourish4)
col_collection.objects.link(ob_edgeflourish2)
col_collection.objects.link(ob_edgeflourish16)

# ---- scene / render settings (as saved in the file)
scene.frame_start = 1; scene.frame_end = 250; scene.frame_set(1)
scene.render.engine = 'BLENDER_EEVEE_NEXT'
bpy.context.view_layer.update()

# ---- added for rendering (the .blend has no active camera and no usable light): camera, sun
cam_auto = bpy.data.cameras.new('AutoCamera')
cam_auto.lens = 50.0
cam_auto.sensor_width = 36.0
cam_auto.clip_end = 1000.0
ob_auto_camera = bpy.data.objects.new('AutoCamera', cam_auto)
scene.collection.objects.link(ob_auto_camera)
ob_auto_camera.location = (5.85901, -6.37708, 6.16838)
ob_auto_camera.rotation_euler = (1.09748, -7.21219e-08, 0.694738)
scene.camera = ob_auto_camera
light_auto_sun = bpy.data.lights.new('AutoSun', 'SUN')
light_auto_sun.energy = 3.0
light_auto_sun.angle = 0.0523599
ob_auto_sun = bpy.data.objects.new('AutoSun', light_auto_sun)
scene.collection.objects.link(ob_auto_sun)
ob_auto_sun.rotation_euler = (0.872665, 0.174533, 0.523599)
bpy.context.view_layer.update()

